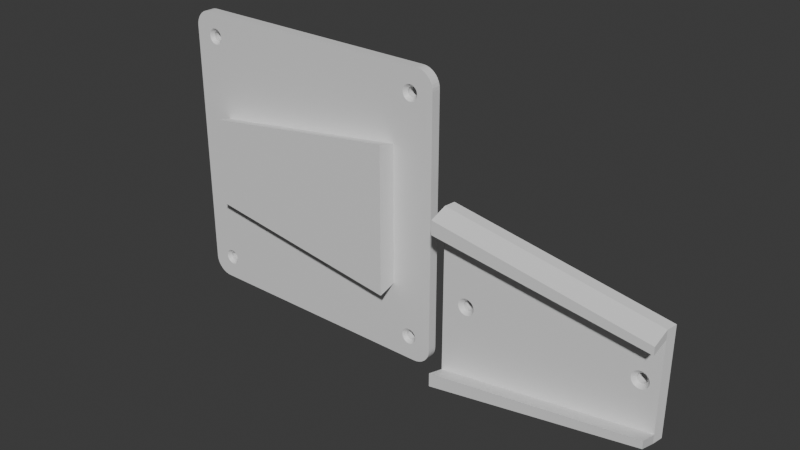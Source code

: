 # Source: soporte_monitor_DEFINITIVO.blend  (saved by Blender 4.2.66; exported with 4.5.12 LTS)
import bpy
from mathutils import Matrix  # noqa: F401  (used for matrix-valued properties, if any)

bpy.ops.wm.read_factory_settings(use_empty=True)
scene = bpy.context.scene
scene.name = 'Scene'

# ---- collections
col_collection = bpy.data.collections.new('Collection'); scene.collection.children.link(col_collection)

# ---- materials (node trees are filled in below, after node groups)
mat_material = bpy.data.materials.new('Material')
mat_material.alpha_threshold = 0.0
mat_material.use_transparent_shadow = False
mat_material.roughness = 0.5
mat_material.line_color = (0.0, 0.0, 0.0, 1.0)

# ---- material node trees
mat_material.use_nodes = True; mat_material.node_tree.nodes.clear()
_N = mat_material.node_tree.nodes; _L = mat_material.node_tree.links
n0 = _N.new('ShaderNodeOutputMaterial'); n0.name = 'Material Output'; n0.location = (300, 300)
n1 = _N.new('ShaderNodeBsdfPrincipled'); n1.name = 'Principled BSDF'; n1.location = (10, 300)
n1.inputs[3].default_value = 1.45
_L.new(n1.outputs[0], n0.inputs[0])
n0.is_active_output = True

# ---- world
world_world = bpy.data.worlds.new('World'); scene.world = world_world
world_world.use_nodes = True; world_world.node_tree.nodes.clear()
_N = world_world.node_tree.nodes; _L = world_world.node_tree.links
n0 = _N.new('ShaderNodeOutputWorld'); n0.name = 'World Output'; n0.location = (300, 300)
n1 = _N.new('ShaderNodeBackground'); n1.name = 'Background'; n1.location = (10, 300)
n1.inputs[0].default_value = (0.05088, 0.05088, 0.05088, 1.0)
_L.new(n1.outputs[0], n0.inputs[0])
n0.is_active_output = True
world_world.color = (0.05088, 0.05088, 0.05088)
world_world.use_sun_shadow = False
world_world.sun_shadow_jitter_overblur = 0.0

# ---- meshes
me_cube = bpy.data.meshes.new('Cube')
me_cube.from_pydata([(0.0, 6.0, 0.0), (0.0, 6.0, -0.4), (0.0, 4.25, 0.0), (0.0, 0.5288, -0.4), (-6.0, 0.0, 0.0), (-6.0, 0.0, -0.4), (-5.266, 6.0, 0.0), (-6.0, 5.266, 0.0), (-5.393, 5.989, 0.0), (-5.517, 5.956, 0.0), (-5.633, 5.902, 0.0), (-5.738, 5.828, 0.0), (-5.828, 5.738, 0.0), (-5.902, 5.633, 0.0), (-5.956, 5.517, 0.0), (-5.989, 5.393, 0.0), (-6.0, 5.266, -0.4), (-5.266, 6.0, -0.4), (-5.989, 5.393, -0.4), (-5.956, 5.517, -0.4), (-5.902, 5.633, -0.4), (-5.828, 5.738, -0.4), (-5.738, 5.828, -0.4), (-5.633, 5.902, -0.4), (-5.517, 5.956, -0.4), (-5.393, 5.989, -0.4), (-5.0, 5.2, -0.1375), (-4.961, 5.196, -0.1375), (-4.923, 5.185, -0.1375), (-4.889, 5.166, -0.1375), (-4.859, 5.141, -0.1375), (-4.834, 5.111, -0.1375), (-4.815, 5.077, -0.1375), (-4.804, 5.039, -0.1375), (-4.8, 5.0, -0.1375), (-4.804, 4.961, -0.1375), (-4.815, 4.923, -0.1375), (-4.834, 4.889, -0.1375), (-4.859, 4.859, -0.1375), (-4.889, 4.834, -0.1375), (-4.923, 4.815, -0.1375), (-4.961, 4.804, -0.1375), (-5.0, 4.8, -0.1375), (-5.039, 4.804, -0.1375), (-5.077, 4.815, -0.1375), (-5.111, 4.834, -0.1375), (-5.141, 4.859, -0.1375), (-5.166, 4.889, -0.1375), (-5.185, 4.923, -0.1375), (-5.196, 4.961, -0.1375), (-5.2, 5.0, -0.1375), (-5.196, 5.039, -0.1375), (-5.185, 5.077, -0.1375), (-5.166, 5.111, -0.1375), (-5.141, 5.141, -0.1375), (-5.111, 5.166, -0.1375), (-5.077, 5.185, -0.1375), (-5.039, 5.196, -0.1375), (-5.2, 5.0, -0.4), (-5.196, 4.961, -0.4), (-5.196, 5.039, -0.4), (-5.166, 4.889, -0.4), (-5.185, 5.077, -0.4), (-5.185, 4.923, -0.4), (-5.166, 5.111, -0.4), (-5.111, 4.834, -0.4), (-5.141, 5.141, -0.4), (-5.039, 5.196, -0.4), (-5.039, 4.804, -0.4), (-5.077, 5.185, -0.4), (-5.077, 4.815, -0.4), (-5.111, 5.166, -0.4), (-5.141, 4.859, -0.4), (-4.961, 4.804, -0.4), (-4.961, 5.196, -0.4), (-4.889, 4.834, -0.4), (-4.889, 5.166, -0.4), (-4.923, 4.815, -0.4), (-4.923, 5.185, -0.4), (-4.834, 4.889, -0.4), (-4.834, 5.111, -0.4), (-4.8, 5.0, -0.4), (-4.804, 5.039, -0.4), (-4.804, 4.961, -0.4), (-4.815, 5.077, -0.4), (-4.815, 4.923, -0.4), (-5.0, 4.8, -0.4), (-4.859, 4.859, -0.4), (-4.859, 5.141, -0.4), (-5.0, 5.2, -0.4), (-5.327, 5.0, 0.0), (-5.32, 4.936, 0.0), (-5.32, 5.064, 0.0), (-5.272, 5.182, 0.0), (-5.302, 5.125, 0.0), (-5.272, 4.818, 0.0), (-5.302, 4.875, 0.0), (-5.231, 4.769, 0.0), (-5.182, 5.272, 0.0), (-5.064, 4.68, 0.0), (-5.125, 4.698, 0.0), (-5.064, 5.32, 0.0), (-5.182, 4.728, 0.0), (-5.125, 5.302, 0.0), (-5.231, 5.231, 0.0), (-4.936, 4.68, 0.0), (-4.936, 5.32, 0.0), (-4.818, 4.728, 0.0), (-4.818, 5.272, 0.0), (-4.875, 4.698, 0.0), (-4.875, 5.302, 0.0), (-4.728, 4.818, 0.0), (-4.728, 5.182, 0.0), (-4.673, 5.0, 0.0), (-4.68, 5.064, 0.0), (-4.68, 4.936, 0.0), (-4.698, 5.125, 0.0), (-4.698, 4.875, 0.0), (-4.769, 4.769, 0.0), (-4.769, 5.231, 0.0), (-5.0, 4.673, 0.0), (-5.0, 5.327, 0.0), (6.0, 0.0, 0.0), (6.0, 0.0, -0.4), (5.266, 6.0, 0.0), (6.0, 5.266, 0.0), (5.393, 5.989, 0.0), (5.517, 5.956, 0.0), (5.633, 5.902, 0.0), (5.738, 5.828, 0.0), (5.828, 5.738, 0.0), (5.902, 5.633, 0.0), (5.956, 5.517, 0.0), (5.989, 5.393, 0.0), (6.0, 5.266, -0.4), (5.266, 6.0, -0.4), (5.989, 5.393, -0.4), (5.956, 5.517, -0.4), (5.902, 5.633, -0.4), (5.828, 5.738, -0.4), (5.738, 5.828, -0.4), (5.633, 5.902, -0.4), (5.517, 5.956, -0.4), (5.393, 5.989, -0.4), (5.0, 5.2, -0.1375), (4.961, 5.196, -0.1375), (4.923, 5.185, -0.1375), (4.889, 5.166, -0.1375), (4.859, 5.141, -0.1375), (4.834, 5.111, -0.1375), (4.815, 5.077, -0.1375), (4.804, 5.039, -0.1375), (4.8, 5.0, -0.1375), (4.804, 4.961, -0.1375), (4.815, 4.923, -0.1375), (4.834, 4.889, -0.1375), (4.859, 4.859, -0.1375), (4.889, 4.834, -0.1375), (4.923, 4.815, -0.1375), (4.961, 4.804, -0.1375), (5.0, 4.8, -0.1375), (5.039, 4.804, -0.1375), (5.077, 4.815, -0.1375), (5.111, 4.834, -0.1375), (5.141, 4.859, -0.1375), (5.166, 4.889, -0.1375), (5.185, 4.923, -0.1375), (5.196, 4.961, -0.1375), (5.2, 5.0, -0.1375), (5.196, 5.039, -0.1375), (5.185, 5.077, -0.1375), (5.166, 5.111, -0.1375), (5.141, 5.141, -0.1375), (5.111, 5.166, -0.1375), (5.077, 5.185, -0.1375), (5.039, 5.196, -0.1375), (5.2, 5.0, -0.4), (5.196, 4.961, -0.4), (5.196, 5.039, -0.4), (5.166, 4.889, -0.4), (5.185, 5.077, -0.4), (5.185, 4.923, -0.4), (5.166, 5.111, -0.4), (5.111, 4.834, -0.4), (5.141, 5.141, -0.4), (5.039, 5.196, -0.4), (5.039, 4.804, -0.4), (5.077, 5.185, -0.4), (5.077, 4.815, -0.4), (5.111, 5.166, -0.4), (5.141, 4.859, -0.4), (4.961, 4.804, -0.4), (4.961, 5.196, -0.4), (4.889, 4.834, -0.4), (4.889, 5.166, -0.4), (4.923, 4.815, -0.4), (4.923, 5.185, -0.4), (4.834, 4.889, -0.4), (4.834, 5.111, -0.4), (4.8, 5.0, -0.4), (4.804, 5.039, -0.4), (4.804, 4.961, -0.4), (4.815, 5.077, -0.4), (4.815, 4.923, -0.4), (5.0, 4.8, -0.4), (4.859, 4.859, -0.4), (4.859, 5.141, -0.4), (5.0, 5.2, -0.4), (5.327, 5.0, 0.0), (5.32, 4.936, 0.0), (5.32, 5.064, 0.0), (5.272, 5.182, 0.0), (5.302, 5.125, 0.0), (5.272, 4.818, 0.0), (5.302, 4.875, 0.0), (5.231, 4.769, 0.0), (5.182, 5.272, 0.0), (5.064, 4.68, 0.0), (5.125, 4.698, 0.0), (5.064, 5.32, 0.0), (5.182, 4.728, 0.0), (5.125, 5.302, 0.0), (5.231, 5.231, 0.0), (4.936, 4.68, 0.0), (4.936, 5.32, 0.0), (4.818, 4.728, 0.0), (4.818, 5.272, 0.0), (4.875, 4.698, 0.0), (4.875, 5.302, 0.0), (4.728, 4.818, 0.0), (4.728, 5.182, 0.0), (4.673, 5.0, 0.0), (4.68, 5.064, 0.0), (4.68, 4.936, 0.0), (4.698, 5.125, 0.0), (4.698, 4.875, 0.0), (4.769, 4.769, 0.0), (4.769, 5.231, 0.0), (5.0, 4.673, 0.0), (5.0, 5.327, 0.0), (0.0, -6.0, 0.0), (0.0, -6.0, -0.4), (-5.266, -6.0, 0.0), (-6.0, -5.266, 0.0), (-5.393, -5.989, 0.0), (-5.517, -5.956, 0.0), (-5.633, -5.902, 0.0), (-5.738, -5.828, 0.0), (-5.828, -5.738, 0.0), (-5.902, -5.633, 0.0), (-5.956, -5.517, 0.0), (-5.989, -5.393, 0.0), (-6.0, -5.266, -0.4), (-5.266, -6.0, -0.4), (-5.989, -5.393, -0.4), (-5.956, -5.517, -0.4), (-5.902, -5.633, -0.4), (-5.828, -5.738, -0.4), (-5.738, -5.828, -0.4), (-5.633, -5.902, -0.4), (-5.517, -5.956, -0.4), (-5.393, -5.989, -0.4), (-5.0, -5.2, -0.1375), (-4.961, -5.196, -0.1375), (-4.923, -5.185, -0.1375), (-4.889, -5.166, -0.1375), (-4.859, -5.141, -0.1375), (-4.834, -5.111, -0.1375), (-4.815, -5.077, -0.1375), (-4.804, -5.039, -0.1375), (-4.8, -5.0, -0.1375), (-4.804, -4.961, -0.1375), (-4.815, -4.923, -0.1375), (-4.834, -4.889, -0.1375), (-4.859, -4.859, -0.1375), (-4.889, -4.834, -0.1375), (-4.923, -4.815, -0.1375), (-4.961, -4.804, -0.1375), (-5.0, -4.8, -0.1375), (-5.039, -4.804, -0.1375), (-5.077, -4.815, -0.1375), (-5.111, -4.834, -0.1375), (-5.141, -4.859, -0.1375), (-5.166, -4.889, -0.1375), (-5.185, -4.923, -0.1375), (-5.196, -4.961, -0.1375), (-5.2, -5.0, -0.1375), (-5.196, -5.039, -0.1375), (-5.185, -5.077, -0.1375), (-5.166, -5.111, -0.1375), (-5.141, -5.141, -0.1375), (-5.111, -5.166, -0.1375), (-5.077, -5.185, -0.1375), (-5.039, -5.196, -0.1375), (-5.2, -5.0, -0.4), (-5.196, -4.961, -0.4), (-5.196, -5.039, -0.4), (-5.166, -4.889, -0.4), (-5.185, -5.077, -0.4), (-5.185, -4.923, -0.4), (-5.166, -5.111, -0.4), (-5.111, -4.834, -0.4), (-5.141, -5.141, -0.4), (-5.039, -5.196, -0.4), (-5.039, -4.804, -0.4), (-5.077, -5.185, -0.4), (-5.077, -4.815, -0.4), (-5.111, -5.166, -0.4), (-5.141, -4.859, -0.4), (-4.961, -4.804, -0.4), (-4.961, -5.196, -0.4), (-4.889, -4.834, -0.4), (-4.889, -5.166, -0.4), (-4.923, -4.815, -0.4), (-4.923, -5.185, -0.4), (-4.834, -4.889, -0.4), (-4.834, -5.111, -0.4), (-4.8, -5.0, -0.4), (-4.804, -5.039, -0.4), (-4.804, -4.961, -0.4), (-4.815, -5.077, -0.4), (-4.815, -4.923, -0.4), (-5.0, -4.8, -0.4), (-4.859, -4.859, -0.4), (-4.859, -5.141, -0.4), (-5.0, -5.2, -0.4), (-5.327, -5.0, 0.0), (-5.32, -4.936, 0.0), (-5.32, -5.064, 0.0), (-5.272, -5.182, 0.0), (-5.302, -5.125, 0.0), (-5.272, -4.818, 0.0), (-5.302, -4.875, 0.0), (-5.231, -4.769, 0.0), (-5.182, -5.272, 0.0), (-5.064, -4.68, 0.0), (-5.125, -4.698, 0.0), (-5.064, -5.32, 0.0), (-5.182, -4.728, 0.0), (-5.125, -5.302, 0.0), (-5.231, -5.231, 0.0), (-4.936, -4.68, 0.0), (-4.936, -5.32, 0.0), (-4.818, -4.728, 0.0), (-4.818, -5.272, 0.0), (-4.875, -4.698, 0.0), (-4.875, -5.302, 0.0), (-4.728, -4.818, 0.0), (-4.728, -5.182, 0.0), (-4.673, -5.0, 0.0), (-4.68, -5.064, 0.0), (-4.68, -4.936, 0.0), (-4.698, -5.125, 0.0), (-4.698, -4.875, 0.0), (-4.769, -4.769, 0.0), (-4.769, -5.231, 0.0), (-5.0, -4.673, 0.0), (-5.0, -5.327, 0.0), (5.266, -6.0, 0.0), (6.0, -5.266, 0.0), (5.393, -5.989, 0.0), (5.517, -5.956, 0.0), (5.633, -5.902, 0.0), (5.738, -5.828, 0.0), (5.828, -5.738, 0.0), (5.902, -5.633, 0.0), (5.956, -5.517, 0.0), (5.989, -5.393, 0.0), (6.0, -5.266, -0.4), (5.266, -6.0, -0.4), (5.989, -5.393, -0.4), (5.956, -5.517, -0.4), (5.902, -5.633, -0.4), (5.828, -5.738, -0.4), (5.738, -5.828, -0.4), (5.633, -5.902, -0.4), (5.517, -5.956, -0.4), (5.393, -5.989, -0.4), (5.0, -5.2, -0.1375), (4.961, -5.196, -0.1375), (4.923, -5.185, -0.1375), (4.889, -5.166, -0.1375), (4.859, -5.141, -0.1375), (4.834, -5.111, -0.1375), (4.815, -5.077, -0.1375), (4.804, -5.039, -0.1375), (4.8, -5.0, -0.1375), (4.804, -4.961, -0.1375), (4.815, -4.923, -0.1375), (4.834, -4.889, -0.1375), (4.859, -4.859, -0.1375), (4.889, -4.834, -0.1375), (4.923, -4.815, -0.1375), (4.961, -4.804, -0.1375), (5.0, -4.8, -0.1375), (5.039, -4.804, -0.1375), (5.077, -4.815, -0.1375), (5.111, -4.834, -0.1375), (5.141, -4.859, -0.1375), (5.166, -4.889, -0.1375), (5.185, -4.923, -0.1375), (5.196, -4.961, -0.1375), (5.2, -5.0, -0.1375), (5.196, -5.039, -0.1375), (5.185, -5.077, -0.1375), (5.166, -5.111, -0.1375), (5.141, -5.141, -0.1375), (5.111, -5.166, -0.1375), (5.077, -5.185, -0.1375), (5.039, -5.196, -0.1375), (5.2, -5.0, -0.4), (5.196, -4.961, -0.4), (5.196, -5.039, -0.4), (5.166, -4.889, -0.4), (5.185, -5.077, -0.4), (5.185, -4.923, -0.4), (5.166, -5.111, -0.4), (5.111, -4.834, -0.4), (5.141, -5.141, -0.4), (5.039, -5.196, -0.4), (5.039, -4.804, -0.4), (5.077, -5.185, -0.4), (5.077, -4.815, -0.4), (5.111, -5.166, -0.4), (5.141, -4.859, -0.4), (4.961, -4.804, -0.4), (4.961, -5.196, -0.4), (4.889, -4.834, -0.4), (4.889, -5.166, -0.4), (4.923, -4.815, -0.4), (4.923, -5.185, -0.4), (4.834, -4.889, -0.4), (4.834, -5.111, -0.4), (4.8, -5.0, -0.4), (4.804, -5.039, -0.4), (4.804, -4.961, -0.4), (4.815, -5.077, -0.4), (4.815, -4.923, -0.4), (5.0, -4.8, -0.4), (4.859, -4.859, -0.4), (4.859, -5.141, -0.4), (5.0, -5.2, -0.4), (5.327, -5.0, 0.0), (5.32, -4.936, 0.0), (5.32, -5.064, 0.0), (5.272, -5.182, 0.0), (5.302, -5.125, 0.0), (5.272, -4.818, 0.0), (5.302, -4.875, 0.0), (5.231, -4.769, 0.0), (5.182, -5.272, 0.0), (5.064, -4.68, 0.0), (5.125, -4.698, 0.0), (5.064, -5.32, 0.0), (5.182, -4.728, 0.0), (5.125, -5.302, 0.0), (5.231, -5.231, 0.0), (4.936, -4.68, 0.0), (4.936, -5.32, 0.0), (4.818, -4.728, 0.0), (4.818, -5.272, 0.0), (4.875, -4.698, 0.0), (4.875, -5.302, 0.0), (4.728, -4.818, 0.0), (4.728, -5.182, 0.0), (4.673, -5.0, 0.0), (4.68, -5.064, 0.0), (4.68, -4.936, 0.0), (4.698, -5.125, 0.0), (4.698, -4.875, 0.0), (4.769, -4.769, 0.0), (4.769, -5.231, 0.0), (5.0, -4.673, 0.0), (5.0, -5.327, 0.0), (-2.89, 4.25, 0.0), (1.63, -4.488, 0.0), (2.89, 4.25, 0.0), (0.0, -4.488, 0.0), (-1.63, -4.488, 0.0), (0.0, -4.488, 0.7702), (0.0, 4.25, 0.7702), (-3.108, 4.25, 0.7702), (3.108, 4.25, 0.7702), (1.838, -4.488, 0.7702), (-1.838, -4.488, 0.7702)], [], [(24, 25, 17, 67, 69, 71, 66, 64, 62, 18, 19, 20, 21, 22, 23), (67, 17, 1, 3, 5, 16, 18, 62, 60, 58, 59, 63, 61, 72, 65, 70, 68, 86, 73, 77, 75, 87, 79, 85, 83, 81, 82, 84, 80, 88, 76, 78, 74, 89), (479, 483, 482, 480), (101, 6, 8, 9, 10, 11, 12, 13, 14, 15, 7, 4, 99, 100, 102, 97, 95, 96, 91, 90, 92, 94, 93, 104, 98, 103), (5, 4, 7, 16), (6, 17, 25, 8), (8, 25, 24, 9), (9, 24, 23, 10), (10, 23, 22, 11), (11, 22, 21, 12), (12, 21, 20, 13), (13, 20, 19, 14), (14, 19, 18, 15), (15, 18, 16, 7), (17, 6, 0, 1), (106, 27, 28, 110), (54, 55, 98, 104), (105, 41, 42, 120), (110, 28, 29, 108), (55, 56, 103, 98), (42, 43, 99, 120), (108, 29, 30, 119), (56, 57, 101, 103), (43, 44, 100, 99), (119, 30, 31, 112), (57, 26, 121, 101), (100, 44, 45, 102), (112, 31, 32, 116), (102, 45, 46, 97), (116, 32, 33, 114), (97, 46, 47, 95), (114, 33, 34, 113), (95, 47, 48, 96), (34, 35, 115, 113), (48, 49, 91, 96), (35, 36, 117, 115), (49, 50, 90, 91), (117, 36, 37, 111), (90, 50, 51, 92), (111, 37, 38, 118), (92, 51, 52, 94), (118, 38, 39, 107), (52, 53, 93, 94), (107, 39, 40, 109), (121, 26, 27, 106), (53, 54, 104, 93), (109, 40, 41, 105), (89, 26, 57, 67), (67, 57, 56, 69), (69, 56, 55, 71), (71, 55, 54, 66), (66, 54, 53, 64), (64, 53, 52, 62), (62, 52, 51, 60), (60, 51, 50, 58), (58, 50, 49, 59), (59, 49, 48, 63), (63, 48, 47, 61), (61, 47, 46, 72), (72, 46, 45, 65), (65, 45, 44, 70), (70, 44, 43, 68), (68, 43, 42, 86), (86, 42, 41, 73), (73, 41, 40, 77), (77, 40, 39, 75), (75, 39, 38, 87), (87, 38, 37, 79), (79, 37, 36, 85), (85, 36, 35, 83), (83, 35, 34, 81), (81, 34, 33, 82), (82, 33, 32, 84), (84, 32, 31, 80), (80, 31, 30, 88), (88, 30, 29, 76), (76, 29, 28, 78), (78, 28, 27, 74), (74, 27, 26, 89), (142, 141, 140, 139, 138, 137, 136, 180, 182, 184, 189, 187, 185, 135, 143), (185, 207, 192, 196, 194, 206, 198, 202, 200, 199, 201, 203, 197, 205, 193, 195, 191, 204, 186, 188, 183, 190, 179, 181, 177, 176, 178, 180, 136, 134, 123, 3, 1, 135), (481, 484, 479, 480), (219, 221, 216, 222, 211, 212, 210, 208, 209, 214, 213, 215, 220, 218, 217, 122, 125, 133, 132, 131, 130, 129, 128, 127, 126, 124), (123, 134, 125, 122), (124, 126, 143, 135), (126, 127, 142, 143), (127, 128, 141, 142), (128, 129, 140, 141), (129, 130, 139, 140), (130, 131, 138, 139), (131, 132, 137, 138), (132, 133, 136, 137), (133, 125, 134, 136), (135, 1, 0, 124), (224, 228, 146, 145), (172, 222, 216, 173), (223, 238, 160, 159), (228, 226, 147, 146), (173, 216, 221, 174), (160, 238, 217, 161), (226, 237, 148, 147), (174, 221, 219, 175), (161, 217, 218, 162), (237, 230, 149, 148), (175, 219, 239, 144), (218, 220, 163, 162), (230, 234, 150, 149), (220, 215, 164, 163), (234, 232, 151, 150), (215, 213, 165, 164), (232, 231, 152, 151), (213, 214, 166, 165), (152, 231, 233, 153), (166, 214, 209, 167), (153, 233, 235, 154), (167, 209, 208, 168), (235, 229, 155, 154), (208, 210, 169, 168), (229, 236, 156, 155), (210, 212, 170, 169), (236, 225, 157, 156), (170, 212, 211, 171), (225, 227, 158, 157), (239, 224, 145, 144), (171, 211, 222, 172), (227, 223, 159, 158), (207, 185, 175, 144), (185, 187, 174, 175), (187, 189, 173, 174), (189, 184, 172, 173), (184, 182, 171, 172), (182, 180, 170, 171), (180, 178, 169, 170), (178, 176, 168, 169), (176, 177, 167, 168), (177, 181, 166, 167), (181, 179, 165, 166), (179, 190, 164, 165), (190, 183, 163, 164), (183, 188, 162, 163), (188, 186, 161, 162), (186, 204, 160, 161), (204, 191, 159, 160), (191, 195, 158, 159), (195, 193, 157, 158), (193, 205, 156, 157), (205, 197, 155, 156), (197, 203, 154, 155), (203, 201, 153, 154), (201, 199, 152, 153), (199, 200, 151, 152), (200, 202, 150, 151), (202, 198, 149, 150), (198, 206, 148, 149), (206, 194, 147, 148), (194, 196, 146, 147), (196, 192, 145, 146), (192, 207, 144, 145), (260, 259, 258, 257, 256, 255, 254, 298, 300, 302, 307, 305, 303, 253, 261), (303, 325, 310, 314, 312, 324, 316, 320, 318, 317, 319, 321, 315, 323, 311, 313, 309, 322, 304, 306, 301, 308, 297, 299, 295, 294, 296, 298, 254, 252, 5, 3, 241, 253), (477, 475, 483, 479), (337, 339, 334, 340, 329, 330, 328, 326, 327, 332, 331, 333, 338, 336, 335, 4, 243, 251, 250, 249, 248, 247, 246, 245, 244, 242), (5, 252, 243, 4), (242, 244, 261, 253), (244, 245, 260, 261), (245, 246, 259, 260), (246, 247, 258, 259), (247, 248, 257, 258), (248, 249, 256, 257), (249, 250, 255, 256), (250, 251, 254, 255), (251, 243, 252, 254), (253, 241, 240, 242), (342, 346, 264, 263), (290, 340, 334, 291), (341, 356, 278, 277), (346, 344, 265, 264), (291, 334, 339, 292), (278, 356, 335, 279), (344, 355, 266, 265), (292, 339, 337, 293), (279, 335, 336, 280), (355, 348, 267, 266), (293, 337, 357, 262), (336, 338, 281, 280), (348, 352, 268, 267), (338, 333, 282, 281), (352, 350, 269, 268), (333, 331, 283, 282), (350, 349, 270, 269), (331, 332, 284, 283), (270, 349, 351, 271), (284, 332, 327, 285), (271, 351, 353, 272), (285, 327, 326, 286), (353, 347, 273, 272), (326, 328, 287, 286), (347, 354, 274, 273), (328, 330, 288, 287), (354, 343, 275, 274), (288, 330, 329, 289), (343, 345, 276, 275), (357, 342, 263, 262), (289, 329, 340, 290), (345, 341, 277, 276), (325, 303, 293, 262), (303, 305, 292, 293), (305, 307, 291, 292), (307, 302, 290, 291), (302, 300, 289, 290), (300, 298, 288, 289), (298, 296, 287, 288), (296, 294, 286, 287), (294, 295, 285, 286), (295, 299, 284, 285), (299, 297, 283, 284), (297, 308, 282, 283), (308, 301, 281, 282), (301, 306, 280, 281), (306, 304, 279, 280), (304, 322, 278, 279), (322, 309, 277, 278), (309, 313, 276, 277), (313, 311, 275, 276), (311, 323, 274, 275), (323, 315, 273, 274), (315, 321, 272, 273), (321, 319, 271, 272), (319, 317, 270, 271), (317, 318, 269, 270), (318, 320, 268, 269), (320, 316, 267, 268), (316, 324, 266, 267), (324, 312, 265, 266), (312, 314, 264, 265), (314, 310, 263, 264), (310, 325, 262, 263), (376, 377, 369, 419, 421, 423, 418, 416, 414, 370, 371, 372, 373, 374, 375), (419, 369, 241, 3, 123, 368, 370, 414, 412, 410, 411, 415, 413, 424, 417, 422, 420, 438, 425, 429, 427, 439, 431, 437, 435, 433, 434, 436, 432, 440, 428, 430, 426, 441), (478, 477, 479, 484), (453, 358, 360, 361, 362, 363, 364, 365, 366, 367, 359, 122, 451, 452, 454, 449, 447, 448, 443, 442, 444, 446, 445, 456, 450, 455), (123, 122, 359, 368), (358, 369, 377, 360), (360, 377, 376, 361), (361, 376, 375, 362), (362, 375, 374, 363), (363, 374, 373, 364), (364, 373, 372, 365), (365, 372, 371, 366), (366, 371, 370, 367), (367, 370, 368, 359), (369, 358, 240, 241), (458, 379, 380, 462), (406, 407, 450, 456), (457, 393, 394, 472), (462, 380, 381, 460), (407, 408, 455, 450), (394, 395, 451, 472), (460, 381, 382, 471), (408, 409, 453, 455), (395, 396, 452, 451), (471, 382, 383, 464), (409, 378, 473, 453), (452, 396, 397, 454), (464, 383, 384, 468), (454, 397, 398, 449), (468, 384, 385, 466), (449, 398, 399, 447), (466, 385, 386, 465), (447, 399, 400, 448), (386, 387, 467, 465), (400, 401, 443, 448), (387, 388, 469, 467), (401, 402, 442, 443), (469, 388, 389, 463), (442, 402, 403, 444), (463, 389, 390, 470), (444, 403, 404, 446), (470, 390, 391, 459), (404, 405, 445, 446), (459, 391, 392, 461), (473, 378, 379, 458), (405, 406, 456, 445), (461, 392, 393, 457), (441, 378, 409, 419), (419, 409, 408, 421), (421, 408, 407, 423), (423, 407, 406, 418), (418, 406, 405, 416), (416, 405, 404, 414), (414, 404, 403, 412), (412, 403, 402, 410), (410, 402, 401, 411), (411, 401, 400, 415), (415, 400, 399, 413), (413, 399, 398, 424), (424, 398, 397, 417), (417, 397, 396, 422), (422, 396, 395, 420), (420, 395, 394, 438), (438, 394, 393, 425), (425, 393, 392, 429), (429, 392, 391, 427), (427, 391, 390, 439), (439, 390, 389, 431), (431, 389, 388, 437), (437, 388, 387, 435), (435, 387, 386, 433), (433, 386, 385, 434), (434, 385, 384, 436), (436, 384, 383, 432), (432, 383, 382, 440), (440, 382, 381, 428), (428, 381, 380, 430), (430, 380, 379, 426), (426, 379, 378, 441), (451, 122, 476, 475, 477, 240, 358, 453, 473, 458, 462, 460, 471, 464, 468, 466, 465, 467, 469, 463, 470, 459, 461, 457, 472), (335, 356, 341, 345, 343, 354, 347, 353, 351, 349, 350, 352, 348, 355, 344, 346, 342, 357, 337, 242, 240, 477, 478, 474, 4), (217, 238, 223, 227, 225, 236, 229, 235, 233, 231, 232, 234, 230, 237, 226, 228, 224, 239, 219, 124, 0, 2, 476, 122), (99, 4, 474, 2, 0, 6, 101, 121, 106, 110, 108, 119, 112, 116, 114, 113, 115, 117, 111, 118, 107, 109, 105, 120), (476, 2, 480, 482), (2, 474, 481, 480), (475, 476, 482, 483), (474, 478, 484, 481)])
_uv = me_cube.uv_layers.new(name='UVMap')
_uv.uv.foreach_set('vector', [0.1451, 0.5018, 0.1503, 0.5005, 0.1556, 0.5, 0.165, 0.5335, 0.1635, 0.534, 0.162, 0.5347, 0.1608, 0.5358, 0.1597, 0.537, 0.159, 0.5385, 0.1255, 0.5253, 0.1268, 0.5201, 0.1291, 0.5153, 0.1322, 0.5109, 0.1359, 0.5072, 0.1403, 0.5041, 0.165, 0.5335, 0.1556, 0.5, 0.375, 0.5, 0.375, 0.75, 0.125, 0.75, 0.125, 0.5306, 0.1255, 0.5253, 0.159, 0.5385, 0.1585, 0.54, 0.1583, 0.5417, 0.1585, 0.5433, 0.159, 0.5449, 0.1597, 0.5463, 0.1608, 0.5476, 0.162, 0.5486, 0.1635, 0.5494, 0.165, 0.5498, 0.1667, 0.55, 0.1683, 0.5498, 0.1699, 0.5494, 0.1713, 0.5486, 0.1726, 0.5476, 0.1736, 0.5463, 0.1744, 0.5449, 0.1748, 0.5433, 0.175, 0.5417, 0.1748, 0.54, 0.1744, 0.5385, 0.1736, 0.537, 0.1726, 0.5358, 0.1713, 0.5347, 0.1699, 0.534, 0.1683, 0.5335, 0.1667, 0.5333, 0.625, 0.625, 0.6875, 0.6875, 0.75, 0.75, 0.625, 0.75, 0.836, 0.5283, 0.8444, 0.5, 0.8497, 0.5005, 0.8549, 0.5018, 0.8597, 0.5041, 0.8641, 0.5072, 0.8678, 0.5109, 0.8709, 0.5153, 0.8732, 0.5201, 0.8745, 0.5253, 0.875, 0.5306, 0.875, 0.75, 0.836, 0.555, 0.8385, 0.5542, 0.8409, 0.553, 0.843, 0.5513, 0.8447, 0.5492, 0.8459, 0.5469, 0.8467, 0.5443, 0.8469, 0.5417, 0.8467, 0.539, 0.8459, 0.5365, 0.8447, 0.5341, 0.843, 0.532, 0.8409, 0.5303, 0.8385, 0.5291, 0.375, 0.0, 0.625, 0.0, 0.625, 0.2194, 0.375, 0.2194, 0.625, 0.2806, 0.375, 0.2806, 0.375, 0.2753, 0.625, 0.2753, 0.625, 0.2753, 0.375, 0.2753, 0.375, 0.2701, 0.625, 0.2701, 0.625, 0.2701, 0.375, 0.2701, 0.375, 0.2653, 0.625, 0.2653, 0.625, 0.2653, 0.375, 0.2653, 0.375, 0.2609, 0.625, 0.2609, 0.625, 0.2609, 0.375, 0.2609, 0.375, 0.2391, 0.625, 0.2391, 0.625, 0.2391, 0.375, 0.2391, 0.375, 0.2347, 0.625, 0.2347, 0.625, 0.2347, 0.375, 0.2347, 0.375, 0.2299, 0.625, 0.2299, 0.625, 0.2299, 0.375, 0.2299, 0.375, 0.2247, 0.625, 0.2247, 0.625, 0.2247, 0.375, 0.2247, 0.375, 0.2194, 0.625, 0.2194, 0.375, 0.2806, 0.625, 0.2806, 0.625, 0.5, 0.375, 0.5, 0.9688, 0.9051, 0.9688, 0.9051, 0.9375, 0.9051, 0.9375, 0.9051, 0.125, 0.9051, 0.09375, 0.9051, 0.09375, 0.9051, 0.125, 0.9051, 0.5312, 0.9051, 0.5312, 0.9051, 0.5, 0.9051, 0.5, 0.9051, 0.9375, 0.9051, 0.9375, 0.9051, 0.9062, 0.9051, 0.9062, 0.9051, 0.09375, 0.9051, 0.0625, 0.9051, 0.0625, 0.9051, 0.09375, 0.9051, 0.5, 0.9051, 0.4688, 0.9051, 0.4688, 0.9051, 0.5, 0.9051, 0.9062, 0.9051, 0.9062, 0.9051, 0.875, 0.9051, 0.875, 0.9051, 0.0625, 0.9051, 0.03125, 0.9051, 0.03125, 0.9051, 0.0625, 0.9051, 0.4688, 0.9051, 0.4375, 0.9051, 0.4375, 0.9051, 0.4687, 0.9051, 0.875, 0.9051, 0.875, 0.9051, 0.8438, 0.9051, 0.8438, 0.9051, 0.03125, 0.9051, 0.0, 0.9051, -1.972e-07, 0.9051, 0.03125, 0.9051, 0.4375, 0.9051, 0.4375, 0.9051, 0.4062, 0.9051, 0.4062, 0.9051, 0.8438, 0.9051, 0.8438, 0.9051, 0.8125, 0.9051, 0.8125, 0.9051, 0.4062, 0.9051, 0.4062, 0.9051, 0.375, 0.9051, 0.375, 0.9051, 0.8125, 0.9051, 0.8125, 0.9051, 0.7812, 0.9051, 0.7812, 0.9051, 0.375, 0.9051, 0.375, 0.9051, 0.3438, 0.9051, 0.3438, 0.9051, 0.7812, 0.9051, 0.7812, 0.9051, 0.75, 0.9051, 0.75, 0.9051, 0.3438, 0.9051, 0.3438, 0.9051, 0.3125, 0.9051, 0.3125, 0.9051, 0.75, 0.9051, 0.7188, 0.9051, 0.7188, 0.9051, 0.75, 0.9051, 0.3125, 0.9051, 0.2812, 0.9051, 0.2812, 0.9051, 0.3125, 0.9051, 0.7188, 0.9051, 0.6875, 0.9051, 0.6875, 0.9051, 0.7188, 0.9051, 0.2812, 0.9051, 0.25, 0.9051, 0.25, 0.9051, 0.2812, 0.9051, 0.6875, 0.9051, 0.6875, 0.9051, 0.6562, 0.9051, 0.6562, 0.9051, 0.25, 0.9051, 0.25, 0.9051, 0.2188, 0.9051, 0.2188, 0.9051, 0.6562, 0.9051, 0.6562, 0.9051, 0.625, 0.9051, 0.625, 0.9051, 0.2188, 0.9051, 0.2188, 0.9051, 0.1875, 0.9051, 0.1875, 0.9051, 0.625, 0.9051, 0.625, 0.9051, 0.5938, 0.9051, 0.5938, 0.9051, 0.1875, 0.9051, 0.1562, 0.9051, 0.1562, 0.9051, 0.1875, 0.9051, 0.5938, 0.9051, 0.5938, 0.9051, 0.5625, 0.9051, 0.5625, 0.9051, 1.0, 0.9051, 1.0, 0.9051, 0.9688, 0.9051, 0.9688, 0.9051, 0.1562, 0.9051, 0.125, 0.9051, 0.125, 0.9051, 0.1562, 0.9051, 0.5625, 0.9051, 0.5625, 0.9051, 0.5312, 0.9051, 0.5312, 0.9051, 0.0, 0.8613, 0.0, 0.9051, 0.03125, 0.9051, 0.03125, 0.8613, 0.03125, 0.8613, 0.03125, 0.9051, 0.0625, 0.9051, 0.0625, 0.8613, 0.0625, 0.8613, 0.0625, 0.9051, 0.09375, 0.9051, 0.09375, 0.8613, 0.09375, 0.8613, 0.09375, 0.9051, 0.125, 0.9051, 0.125, 0.8613, 0.125, 0.8613, 0.125, 0.9051, 0.1562, 0.9051, 0.1562, 0.8613, 0.1562, 0.8613, 0.1562, 0.9051, 0.1875, 0.9051, 0.1875, 0.8613, 0.1875, 0.8613, 0.1875, 0.9051, 0.2188, 0.9051, 0.2188, 0.8613, 0.2188, 0.8613, 0.2188, 0.9051, 0.25, 0.9051, 0.25, 0.8613, 0.25, 0.8613, 0.25, 0.9051, 0.2812, 0.9051, 0.2812, 0.8613, 0.2812, 0.8613, 0.2812, 0.9051, 0.3125, 0.9051, 0.3125, 0.8613, 0.3125, 0.8613, 0.3125, 0.9051, 0.3438, 0.9051, 0.3438, 0.8613, 0.3438, 0.8613, 0.3438, 0.9051, 0.375, 0.9051, 0.375, 0.8613, 0.375, 0.8613, 0.375, 0.9051, 0.4062, 0.9051, 0.4062, 0.8613, 0.4062, 0.8613, 0.4062, 0.9051, 0.4375, 0.9051, 0.4375, 0.8613, 0.4375, 0.8613, 0.4375, 0.9051, 0.4688, 0.9051, 0.4687, 0.8613, 0.4687, 0.8613, 0.4688, 0.9051, 0.5, 0.9051, 0.5, 0.8613, 0.5, 0.8613, 0.5, 0.9051, 0.5312, 0.9051, 0.5312, 0.8613, 0.5312, 0.8613, 0.5312, 0.9051, 0.5625, 0.9051, 0.5625, 0.8613, 0.5625, 0.8613, 0.5625, 0.9051, 0.5938, 0.9051, 0.5938, 0.8613, 0.5938, 0.8613, 0.5938, 0.9051, 0.625, 0.9051, 0.625, 0.8613, 0.625, 0.8613, 0.625, 0.9051, 0.6562, 0.9051, 0.6562, 0.8613, 0.6562, 0.8613, 0.6562, 0.9051, 0.6875, 0.9051, 0.6875, 0.8613, 0.6875, 0.8613, 0.6875, 0.9051, 0.7188, 0.9051, 0.7187, 0.8613, 0.7187, 0.8613, 0.7188, 0.9051, 0.75, 0.9051, 0.75, 0.8613, 0.75, 0.8613, 0.75, 0.9051, 0.7812, 0.9051, 0.7812, 0.8613, 0.7812, 0.8613, 0.7812, 0.9051, 0.8125, 0.9051, 0.8125, 0.8613, 0.8125, 0.8613, 0.8125, 0.9051, 0.8438, 0.9051, 0.8438, 0.8613, 0.8438, 0.8613, 0.8438, 0.9051, 0.875, 0.9051, 0.875, 0.8613, 0.875, 0.8613, 0.875, 0.9051, 0.9062, 0.9051, 0.9062, 0.8613, 0.9062, 0.8613, 0.9062, 0.9051, 0.9375, 0.9051, 0.9375, 0.8613, 0.9375, 0.8613, 0.9375, 0.9051, 0.9688, 0.9051, 0.9688, 0.8613, 0.9688, 0.8613, 0.9688, 0.9051, 1.0, 0.9051, 1.0, 0.8613, 0.1451, 0.5018, 0.1403, 0.5041, 0.1359, 0.5072, 0.1322, 0.5109, 0.1291, 0.5153, 0.1268, 0.5201, 0.1255, 0.5253, 0.159, 0.5385, 0.1597, 0.537, 0.1608, 0.5358, 0.162, 0.5347, 0.1635, 0.534, 0.165, 0.5335, 0.1556, 0.5, 0.1503, 0.5005, 0.165, 0.5335, 0.1667, 0.5333, 0.1683, 0.5335, 0.1699, 0.534, 0.1713, 0.5347, 0.1726, 0.5358, 0.1736, 0.537, 0.1744, 0.5385, 0.1748, 0.54, 0.175, 0.5417, 0.1748, 0.5433, 0.1744, 0.5449, 0.1736, 0.5463, 0.1726, 0.5476, 0.1713, 0.5486, 0.1699, 0.5494, 0.1683, 0.5498, 0.1667, 0.55, 0.165, 0.5498, 0.1635, 0.5494, 0.162, 0.5486, 0.1608, 0.5476, 0.1597, 0.5463, 0.159, 0.5449, 0.1585, 0.5433, 0.1583, 0.5417, 0.1585, 0.54, 0.159, 0.5385, 0.1255, 0.5253, 0.125, 0.5306, 0.125, 0.75, 0.375, 0.75, 0.375, 0.5, 0.1556, 0.5, 0.75, 0.75, 0.6875, 0.6875, 0.625, 0.625, 0.625, 0.75, 0.836, 0.5283, 0.8385, 0.5291, 0.8409, 0.5303, 0.843, 0.532, 0.8447, 0.5341, 0.8459, 0.5365, 0.8467, 0.539, 0.8469, 0.5417, 0.8467, 0.5443, 0.8459, 0.5469, 0.8447, 0.5492, 0.843, 0.5513, 0.8409, 0.553, 0.8385, 0.5542, 0.836, 0.555, 0.875, 0.75, 0.875, 0.5306, 0.8745, 0.5253, 0.8732, 0.5201, 0.8709, 0.5153, 0.8678, 0.5109, 0.8641, 0.5072, 0.8597, 0.5041, 0.8549, 0.5018, 0.8497, 0.5005, 0.8444, 0.5, 0.375, 0.0, 0.375, 0.2194, 0.625, 0.2194, 0.625, 0.0, 0.625, 0.2806, 0.625, 0.2753, 0.375, 0.2753, 0.375, 0.2806, 0.625, 0.2753, 0.625, 0.2701, 0.375, 0.2701, 0.375, 0.2753, 0.625, 0.2701, 0.625, 0.2653, 0.375, 0.2653, 0.375, 0.2701, 0.625, 0.2653, 0.625, 0.2609, 0.375, 0.2609, 0.375, 0.2653, 0.625, 0.2609, 0.625, 0.2391, 0.375, 0.2391, 0.375, 0.2609, 0.625, 0.2391, 0.625, 0.2347, 0.375, 0.2347, 0.375, 0.2391, 0.625, 0.2347, 0.625, 0.2299, 0.375, 0.2299, 0.375, 0.2347, 0.625, 0.2299, 0.625, 0.2247, 0.375, 0.2247, 0.375, 0.2299, 0.625, 0.2247, 0.625, 0.2194, 0.375, 0.2194, 0.375, 0.2247, 0.375, 0.2806, 0.375, 0.5, 0.625, 0.5, 0.625, 0.2806, 0.9688, 0.9051, 0.9375, 0.9051, 0.9375, 0.9051, 0.9688, 0.9051, 0.125, 0.9051, 0.125, 0.9051, 0.09375, 0.9051, 0.09375, 0.9051, 0.5312, 0.9051, 0.5, 0.9051, 0.5, 0.9051, 0.5312, 0.9051, 0.9375, 0.9051, 0.9062, 0.9051, 0.9062, 0.9051, 0.9375, 0.9051, 0.09375, 0.9051, 0.09375, 0.9051, 0.0625, 0.9051, 0.0625, 0.9051, 0.5, 0.9051, 0.5, 0.9051, 0.4688, 0.9051, 0.4688, 0.9051, 0.9062, 0.9051, 0.875, 0.9051, 0.875, 0.9051, 0.9062, 0.9051, 0.0625, 0.9051, 0.0625, 0.9051, 0.03125, 0.9051, 0.03125, 0.9051, 0.4688, 0.9051, 0.4687, 0.9051, 0.4375, 0.9051, 0.4375, 0.9051, 0.875, 0.9051, 0.8438, 0.9051, 0.8438, 0.9051, 0.875, 0.9051, 0.03125, 0.9051, 0.03125, 0.9051, -1.972e-07, 0.9051, 0.0, 0.9051, 0.4375, 0.9051, 0.4062, 0.9051, 0.4062, 0.9051, 0.4375, 0.9051, 0.8438, 0.9051, 0.8125, 0.9051, 0.8125, 0.9051, 0.8438, 0.9051, 0.4062, 0.9051, 0.375, 0.9051, 0.375, 0.9051, 0.4062, 0.9051, 0.8125, 0.9051, 0.7812, 0.9051, 0.7812, 0.9051, 0.8125, 0.9051, 0.375, 0.9051, 0.3438, 0.9051, 0.3438, 0.9051, 0.375, 0.9051, 0.7812, 0.9051, 0.75, 0.9051, 0.75, 0.9051, 0.7812, 0.9051, 0.3438, 0.9051, 0.3125, 0.9051, 0.3125, 0.9051, 0.3438, 0.9051, 0.75, 0.9051, 0.75, 0.9051, 0.7188, 0.9051, 0.7188, 0.9051, 0.3125, 0.9051, 0.3125, 0.9051, 0.2812, 0.9051, 0.2812, 0.9051, 0.7188, 0.9051, 0.7188, 0.9051, 0.6875, 0.9051, 0.6875, 0.9051, 0.2812, 0.9051, 0.2812, 0.9051, 0.25, 0.9051, 0.25, 0.9051, 0.6875, 0.9051, 0.6562, 0.9051, 0.6562, 0.9051, 0.6875, 0.9051, 0.25, 0.9051, 0.2188, 0.9051, 0.2188, 0.9051, 0.25, 0.9051, 0.6562, 0.9051, 0.625, 0.9051, 0.625, 0.9051, 0.6562, 0.9051, 0.2188, 0.9051, 0.1875, 0.9051, 0.1875, 0.9051, 0.2188, 0.9051, 0.625, 0.9051, 0.5938, 0.9051, 0.5938, 0.9051, 0.625, 0.9051, 0.1875, 0.9051, 0.1875, 0.9051, 0.1562, 0.9051, 0.1562, 0.9051, 0.5938, 0.9051, 0.5625, 0.9051, 0.5625, 0.9051, 0.5938, 0.9051, 1.0, 0.9051, 0.9688, 0.9051, 0.9688, 0.9051, 1.0, 0.9051, 0.1562, 0.9051, 0.1562, 0.9051, 0.125, 0.9051, 0.125, 0.9051, 0.5625, 0.9051, 0.5312, 0.9051, 0.5312, 0.9051, 0.5625, 0.9051, 0.0, 0.8613, 0.03125, 0.8613, 0.03125, 0.9051, 0.0, 0.9051, 0.03125, 0.8613, 0.0625, 0.8613, 0.0625, 0.9051, 0.03125, 0.9051, 0.0625, 0.8613, 0.09375, 0.8613, 0.09375, 0.9051, 0.0625, 0.9051, 0.09375, 0.8613, 0.125, 0.8613, 0.125, 0.9051, 0.09375, 0.9051, 0.125, 0.8613, 0.1562, 0.8613, 0.1562, 0.9051, 0.125, 0.9051, 0.1562, 0.8613, 0.1875, 0.8613, 0.1875, 0.9051, 0.1562, 0.9051, 0.1875, 0.8613, 0.2188, 0.8613, 0.2188, 0.9051, 0.1875, 0.9051, 0.2188, 0.8613, 0.25, 0.8613, 0.25, 0.9051, 0.2188, 0.9051, 0.25, 0.8613, 0.2812, 0.8613, 0.2812, 0.9051, 0.25, 0.9051, 0.2812, 0.8613, 0.3125, 0.8613, 0.3125, 0.9051, 0.2812, 0.9051, 0.3125, 0.8613, 0.3438, 0.8613, 0.3438, 0.9051, 0.3125, 0.9051, 0.3438, 0.8613, 0.375, 0.8613, 0.375, 0.9051, 0.3438, 0.9051, 0.375, 0.8613, 0.4062, 0.8613, 0.4062, 0.9051, 0.375, 0.9051, 0.4062, 0.8613, 0.4375, 0.8613, 0.4375, 0.9051, 0.4062, 0.9051, 0.4375, 0.8613, 0.4687, 0.8613, 0.4688, 0.9051, 0.4375, 0.9051, 0.4687, 0.8613, 0.5, 0.8613, 0.5, 0.9051, 0.4688, 0.9051, 0.5, 0.8613, 0.5312, 0.8613, 0.5312, 0.9051, 0.5, 0.9051, 0.5312, 0.8613, 0.5625, 0.8613, 0.5625, 0.9051, 0.5312, 0.9051, 0.5625, 0.8613, 0.5938, 0.8613, 0.5938, 0.9051, 0.5625, 0.9051, 0.5938, 0.8613, 0.625, 0.8613, 0.625, 0.9051, 0.5938, 0.9051, 0.625, 0.8613, 0.6562, 0.8613, 0.6562, 0.9051, 0.625, 0.9051, 0.6562, 0.8613, 0.6875, 0.8613, 0.6875, 0.9051, 0.6562, 0.9051, 0.6875, 0.8613, 0.7187, 0.8613, 0.7188, 0.9051, 0.6875, 0.9051, 0.7187, 0.8613, 0.75, 0.8613, 0.75, 0.9051, 0.7188, 0.9051, 0.75, 0.8613, 0.7812, 0.8613, 0.7812, 0.9051, 0.75, 0.9051, 0.7812, 0.8613, 0.8125, 0.8613, 0.8125, 0.9051, 0.7812, 0.9051, 0.8125, 0.8613, 0.8438, 0.8613, 0.8438, 0.9051, 0.8125, 0.9051, 0.8438, 0.8613, 0.875, 0.8613, 0.875, 0.9051, 0.8438, 0.9051, 0.875, 0.8613, 0.9062, 0.8613, 0.9062, 0.9051, 0.875, 0.9051, 0.9062, 0.8613, 0.9375, 0.8613, 0.9375, 0.9051, 0.9062, 0.9051, 0.9375, 0.8613, 0.9688, 0.8613, 0.9688, 0.9051, 0.9375, 0.9051, 0.9688, 0.8613, 1.0, 0.8613, 1.0, 0.9051, 0.9688, 0.9051, 0.1451, 0.5018, 0.1403, 0.5041, 0.1359, 0.5072, 0.1322, 0.5109, 0.1291, 0.5153, 0.1268, 0.5201, 0.1255, 0.5253, 0.159, 0.5385, 0.1597, 0.537, 0.1608, 0.5358, 0.162, 0.5347, 0.1635, 0.534, 0.165, 0.5335, 0.1556, 0.5, 0.1503, 0.5005, 0.165, 0.5335, 0.1667, 0.5333, 0.1683, 0.5335, 0.1699, 0.534, 0.1713, 0.5347, 0.1726, 0.5358, 0.1736, 0.537, 0.1744, 0.5385, 0.1748, 0.54, 0.175, 0.5417, 0.1748, 0.5433, 0.1744, 0.5449, 0.1736, 0.5463, 0.1726, 0.5476, 0.1713, 0.5486, 0.1699, 0.5494, 0.1683, 0.5498, 0.1667, 0.55, 0.165, 0.5498, 0.1635, 0.5494, 0.162, 0.5486, 0.1608, 0.5476, 0.1597, 0.5463, 0.159, 0.5449, 0.1585, 0.5433, 0.1583, 0.5417, 0.1585, 0.54, 0.159, 0.5385, 0.1255, 0.5253, 0.125, 0.5306, 0.125, 0.75, 0.375, 0.75, 0.375, 0.5, 0.1556, 0.5, 0.625, 0.625, 0.6875, 0.6875, 0.6875, 0.6875, 0.625, 0.625, 0.836, 0.5283, 0.8385, 0.5291, 0.8409, 0.5303, 0.843, 0.532, 0.8447, 0.5341, 0.8459, 0.5365, 0.8467, 0.539, 0.8469, 0.5417, 0.8467, 0.5443, 0.8459, 0.5469, 0.8447, 0.5492, 0.843, 0.5513, 0.8409, 0.553, 0.8385, 0.5542, 0.836, 0.555, 0.875, 0.75, 0.875, 0.5306, 0.8745, 0.5253, 0.8732, 0.5201, 0.8709, 0.5153, 0.8678, 0.5109, 0.8641, 0.5072, 0.8597, 0.5041, 0.8549, 0.5018, 0.8497, 0.5005, 0.8444, 0.5, 0.375, 0.0, 0.375, 0.2194, 0.625, 0.2194, 0.625, 0.0, 0.625, 0.2806, 0.625, 0.2753, 0.375, 0.2753, 0.375, 0.2806, 0.625, 0.2753, 0.625, 0.2701, 0.375, 0.2701, 0.375, 0.2753, 0.625, 0.2701, 0.625, 0.2653, 0.375, 0.2653, 0.375, 0.2701, 0.625, 0.2653, 0.625, 0.2609, 0.375, 0.2609, 0.375, 0.2653, 0.625, 0.2609, 0.625, 0.2391, 0.375, 0.2391, 0.375, 0.2609, 0.625, 0.2391, 0.625, 0.2347, 0.375, 0.2347, 0.375, 0.2391, 0.625, 0.2347, 0.625, 0.2299, 0.375, 0.2299, 0.375, 0.2347, 0.625, 0.2299, 0.625, 0.2247, 0.375, 0.2247, 0.375, 0.2299, 0.625, 0.2247, 0.625, 0.2194, 0.375, 0.2194, 0.375, 0.2247, 0.375, 0.2806, 0.375, 0.5, 0.625, 0.5, 0.625, 0.2806, 0.9688, 0.9051, 0.9375, 0.9051, 0.9375, 0.9051, 0.9688, 0.9051, 0.125, 0.9051, 0.125, 0.9051, 0.09375, 0.9051, 0.09375, 0.9051, 0.5312, 0.9051, 0.5, 0.9051, 0.5, 0.9051, 0.5312, 0.9051, 0.9375, 0.9051, 0.9062, 0.9051, 0.9062, 0.9051, 0.9375, 0.9051, 0.09375, 0.9051, 0.09375, 0.9051, 0.0625, 0.9051, 0.0625, 0.9051, 0.5, 0.9051, 0.5, 0.9051, 0.4688, 0.9051, 0.4688, 0.9051, 0.9062, 0.9051, 0.875, 0.9051, 0.875, 0.9051, 0.9062, 0.9051, 0.0625, 0.9051, 0.0625, 0.9051, 0.03125, 0.9051, 0.03125, 0.9051, 0.4688, 0.9051, 0.4687, 0.9051, 0.4375, 0.9051, 0.4375, 0.9051, 0.875, 0.9051, 0.8438, 0.9051, 0.8438, 0.9051, 0.875, 0.9051, 0.03125, 0.9051, 0.03125, 0.9051, -1.972e-07, 0.9051, 0.0, 0.9051, 0.4375, 0.9051, 0.4062, 0.9051, 0.4062, 0.9051, 0.4375, 0.9051, 0.8438, 0.9051, 0.8125, 0.9051, 0.8125, 0.9051, 0.8438, 0.9051, 0.4062, 0.9051, 0.375, 0.9051, 0.375, 0.9051, 0.4062, 0.9051, 0.8125, 0.9051, 0.7812, 0.9051, 0.7812, 0.9051, 0.8125, 0.9051, 0.375, 0.9051, 0.3438, 0.9051, 0.3438, 0.9051, 0.375, 0.9051, 0.7812, 0.9051, 0.75, 0.9051, 0.75, 0.9051, 0.7812, 0.9051, 0.3438, 0.9051, 0.3125, 0.9051, 0.3125, 0.9051, 0.3438, 0.9051, 0.75, 0.9051, 0.75, 0.9051, 0.7188, 0.9051, 0.7188, 0.9051, 0.3125, 0.9051, 0.3125, 0.9051, 0.2812, 0.9051, 0.2812, 0.9051, 0.7188, 0.9051, 0.7188, 0.9051, 0.6875, 0.9051, 0.6875, 0.9051, 0.2812, 0.9051, 0.2812, 0.9051, 0.25, 0.9051, 0.25, 0.9051, 0.6875, 0.9051, 0.6562, 0.9051, 0.6562, 0.9051, 0.6875, 0.9051, 0.25, 0.9051, 0.2188, 0.9051, 0.2188, 0.9051, 0.25, 0.9051, 0.6562, 0.9051, 0.625, 0.9051, 0.625, 0.9051, 0.6562, 0.9051, 0.2188, 0.9051, 0.1875, 0.9051, 0.1875, 0.9051, 0.2188, 0.9051, 0.625, 0.9051, 0.5938, 0.9051, 0.5938, 0.9051, 0.625, 0.9051, 0.1875, 0.9051, 0.1875, 0.9051, 0.1562, 0.9051, 0.1562, 0.9051, 0.5938, 0.9051, 0.5625, 0.9051, 0.5625, 0.9051, 0.5938, 0.9051, 1.0, 0.9051, 0.9688, 0.9051, 0.9688, 0.9051, 1.0, 0.9051, 0.1562, 0.9051, 0.1562, 0.9051, 0.125, 0.9051, 0.125, 0.9051, 0.5625, 0.9051, 0.5312, 0.9051, 0.5312, 0.9051, 0.5625, 0.9051, 0.0, 0.8613, 0.03125, 0.8613, 0.03125, 0.9051, 0.0, 0.9051, 0.03125, 0.8613, 0.0625, 0.8613, 0.0625, 0.9051, 0.03125, 0.9051, 0.0625, 0.8613, 0.09375, 0.8613, 0.09375, 0.9051, 0.0625, 0.9051, 0.09375, 0.8613, 0.125, 0.8613, 0.125, 0.9051, 0.09375, 0.9051, 0.125, 0.8613, 0.1562, 0.8613, 0.1562, 0.9051, 0.125, 0.9051, 0.1562, 0.8613, 0.1875, 0.8613, 0.1875, 0.9051, 0.1562, 0.9051, 0.1875, 0.8613, 0.2188, 0.8613, 0.2188, 0.9051, 0.1875, 0.9051, 0.2188, 0.8613, 0.25, 0.8613, 0.25, 0.9051, 0.2188, 0.9051, 0.25, 0.8613, 0.2812, 0.8613, 0.2812, 0.9051, 0.25, 0.9051, 0.2812, 0.8613, 0.3125, 0.8613, 0.3125, 0.9051, 0.2812, 0.9051, 0.3125, 0.8613, 0.3438, 0.8613, 0.3438, 0.9051, 0.3125, 0.9051, 0.3438, 0.8613, 0.375, 0.8613, 0.375, 0.9051, 0.3438, 0.9051, 0.375, 0.8613, 0.4062, 0.8613, 0.4062, 0.9051, 0.375, 0.9051, 0.4062, 0.8613, 0.4375, 0.8613, 0.4375, 0.9051, 0.4062, 0.9051, 0.4375, 0.8613, 0.4687, 0.8613, 0.4688, 0.9051, 0.4375, 0.9051, 0.4687, 0.8613, 0.5, 0.8613, 0.5, 0.9051, 0.4688, 0.9051, 0.5, 0.8613, 0.5312, 0.8613, 0.5312, 0.9051, 0.5, 0.9051, 0.5312, 0.8613, 0.5625, 0.8613, 0.5625, 0.9051, 0.5312, 0.9051, 0.5625, 0.8613, 0.5938, 0.8613, 0.5938, 0.9051, 0.5625, 0.9051, 0.5938, 0.8613, 0.625, 0.8613, 0.625, 0.9051, 0.5938, 0.9051, 0.625, 0.8613, 0.6562, 0.8613, 0.6562, 0.9051, 0.625, 0.9051, 0.6562, 0.8613, 0.6875, 0.8613, 0.6875, 0.9051, 0.6562, 0.9051, 0.6875, 0.8613, 0.7187, 0.8613, 0.7188, 0.9051, 0.6875, 0.9051, 0.7187, 0.8613, 0.75, 0.8613, 0.75, 0.9051, 0.7188, 0.9051, 0.75, 0.8613, 0.7812, 0.8613, 0.7812, 0.9051, 0.75, 0.9051, 0.7812, 0.8613, 0.8125, 0.8613, 0.8125, 0.9051, 0.7812, 0.9051, 0.8125, 0.8613, 0.8438, 0.8613, 0.8438, 0.9051, 0.8125, 0.9051, 0.8438, 0.8613, 0.875, 0.8613, 0.875, 0.9051, 0.8438, 0.9051, 0.875, 0.8613, 0.9062, 0.8613, 0.9062, 0.9051, 0.875, 0.9051, 0.9062, 0.8613, 0.9375, 0.8613, 0.9375, 0.9051, 0.9062, 0.9051, 0.9375, 0.8613, 0.9688, 0.8613, 0.9688, 0.9051, 0.9375, 0.9051, 0.9688, 0.8613, 1.0, 0.8613, 1.0, 0.9051, 0.9688, 0.9051, 0.1451, 0.5018, 0.1503, 0.5005, 0.1556, 0.5, 0.165, 0.5335, 0.1635, 0.534, 0.162, 0.5347, 0.1608, 0.5358, 0.1597, 0.537, 0.159, 0.5385, 0.1255, 0.5253, 0.1268, 0.5201, 0.1291, 0.5153, 0.1322, 0.5109, 0.1359, 0.5072, 0.1403, 0.5041, 0.165, 0.5335, 0.1556, 0.5, 0.375, 0.5, 0.375, 0.75, 0.125, 0.75, 0.125, 0.5306, 0.1255, 0.5253, 0.159, 0.5385, 0.1585, 0.54, 0.1583, 0.5417, 0.1585, 0.5433, 0.159, 0.5449, 0.1597, 0.5463, 0.1608, 0.5476, 0.162, 0.5486, 0.1635, 0.5494, 0.165, 0.5498, 0.1667, 0.55, 0.1683, 0.5498, 0.1699, 0.5494, 0.1713, 0.5486, 0.1726, 0.5476, 0.1736, 0.5463, 0.1744, 0.5449, 0.1748, 0.5433, 0.175, 0.5417, 0.1748, 0.54, 0.1744, 0.5385, 0.1736, 0.537, 0.1726, 0.5358, 0.1713, 0.5347, 0.1699, 0.534, 0.1683, 0.5335, 0.1667, 0.5333, 0.6875, 0.6875, 0.625, 0.625, 0.625, 0.625, 0.6875, 0.6875, 0.836, 0.5283, 0.8444, 0.5, 0.8497, 0.5005, 0.8549, 0.5018, 0.8597, 0.5041, 0.8641, 0.5072, 0.8678, 0.5109, 0.8709, 0.5153, 0.8732, 0.5201, 0.8745, 0.5253, 0.875, 0.5306, 0.875, 0.75, 0.836, 0.555, 0.8385, 0.5542, 0.8409, 0.553, 0.843, 0.5513, 0.8447, 0.5492, 0.8459, 0.5469, 0.8467, 0.5443, 0.8469, 0.5417, 0.8467, 0.539, 0.8459, 0.5365, 0.8447, 0.5341, 0.843, 0.532, 0.8409, 0.5303, 0.8385, 0.5291, 0.375, 0.0, 0.625, 0.0, 0.625, 0.2194, 0.375, 0.2194, 0.625, 0.2806, 0.375, 0.2806, 0.375, 0.2753, 0.625, 0.2753, 0.625, 0.2753, 0.375, 0.2753, 0.375, 0.2701, 0.625, 0.2701, 0.625, 0.2701, 0.375, 0.2701, 0.375, 0.2653, 0.625, 0.2653, 0.625, 0.2653, 0.375, 0.2653, 0.375, 0.2609, 0.625, 0.2609, 0.625, 0.2609, 0.375, 0.2609, 0.375, 0.2391, 0.625, 0.2391, 0.625, 0.2391, 0.375, 0.2391, 0.375, 0.2347, 0.625, 0.2347, 0.625, 0.2347, 0.375, 0.2347, 0.375, 0.2299, 0.625, 0.2299, 0.625, 0.2299, 0.375, 0.2299, 0.375, 0.2247, 0.625, 0.2247, 0.625, 0.2247, 0.375, 0.2247, 0.375, 0.2194, 0.625, 0.2194, 0.375, 0.2806, 0.625, 0.2806, 0.625, 0.5, 0.375, 0.5, 0.9688, 0.9051, 0.9688, 0.9051, 0.9375, 0.9051, 0.9375, 0.9051, 0.125, 0.9051, 0.09375, 0.9051, 0.09375, 0.9051, 0.125, 0.9051, 0.5312, 0.9051, 0.5312, 0.9051, 0.5, 0.9051, 0.5, 0.9051, 0.9375, 0.9051, 0.9375, 0.9051, 0.9062, 0.9051, 0.9062, 0.9051, 0.09375, 0.9051, 0.0625, 0.9051, 0.0625, 0.9051, 0.09375, 0.9051, 0.5, 0.9051, 0.4688, 0.9051, 0.4688, 0.9051, 0.5, 0.9051, 0.9062, 0.9051, 0.9062, 0.9051, 0.875, 0.9051, 0.875, 0.9051, 0.0625, 0.9051, 0.03125, 0.9051, 0.03125, 0.9051, 0.0625, 0.9051, 0.4688, 0.9051, 0.4375, 0.9051, 0.4375, 0.9051, 0.4687, 0.9051, 0.875, 0.9051, 0.875, 0.9051, 0.8438, 0.9051, 0.8438, 0.9051, 0.03125, 0.9051, 0.0, 0.9051, -1.972e-07, 0.9051, 0.03125, 0.9051, 0.4375, 0.9051, 0.4375, 0.9051, 0.4062, 0.9051, 0.4062, 0.9051, 0.8438, 0.9051, 0.8438, 0.9051, 0.8125, 0.9051, 0.8125, 0.9051, 0.4062, 0.9051, 0.4062, 0.9051, 0.375, 0.9051, 0.375, 0.9051, 0.8125, 0.9051, 0.8125, 0.9051, 0.7812, 0.9051, 0.7812, 0.9051, 0.375, 0.9051, 0.375, 0.9051, 0.3438, 0.9051, 0.3438, 0.9051, 0.7812, 0.9051, 0.7812, 0.9051, 0.75, 0.9051, 0.75, 0.9051, 0.3438, 0.9051, 0.3438, 0.9051, 0.3125, 0.9051, 0.3125, 0.9051, 0.75, 0.9051, 0.7188, 0.9051, 0.7188, 0.9051, 0.75, 0.9051, 0.3125, 0.9051, 0.2812, 0.9051, 0.2812, 0.9051, 0.3125, 0.9051, 0.7188, 0.9051, 0.6875, 0.9051, 0.6875, 0.9051, 0.7188, 0.9051, 0.2812, 0.9051, 0.25, 0.9051, 0.25, 0.9051, 0.2812, 0.9051, 0.6875, 0.9051, 0.6875, 0.9051, 0.6562, 0.9051, 0.6562, 0.9051, 0.25, 0.9051, 0.25, 0.9051, 0.2188, 0.9051, 0.2188, 0.9051, 0.6562, 0.9051, 0.6562, 0.9051, 0.625, 0.9051, 0.625, 0.9051, 0.2188, 0.9051, 0.2188, 0.9051, 0.1875, 0.9051, 0.1875, 0.9051, 0.625, 0.9051, 0.625, 0.9051, 0.5938, 0.9051, 0.5938, 0.9051, 0.1875, 0.9051, 0.1562, 0.9051, 0.1562, 0.9051, 0.1875, 0.9051, 0.5938, 0.9051, 0.5938, 0.9051, 0.5625, 0.9051, 0.5625, 0.9051, 1.0, 0.9051, 1.0, 0.9051, 0.9688, 0.9051, 0.9688, 0.9051, 0.1562, 0.9051, 0.125, 0.9051, 0.125, 0.9051, 0.1562, 0.9051, 0.5625, 0.9051, 0.5625, 0.9051, 0.5312, 0.9051, 0.5312, 0.9051, 0.0, 0.8613, 0.0, 0.9051, 0.03125, 0.9051, 0.03125, 0.8613, 0.03125, 0.8613, 0.03125, 0.9051, 0.0625, 0.9051, 0.0625, 0.8613, 0.0625, 0.8613, 0.0625, 0.9051, 0.09375, 0.9051, 0.09375, 0.8613, 0.09375, 0.8613, 0.09375, 0.9051, 0.125, 0.9051, 0.125, 0.8613, 0.125, 0.8613, 0.125, 0.9051, 0.1562, 0.9051, 0.1562, 0.8613, 0.1562, 0.8613, 0.1562, 0.9051, 0.1875, 0.9051, 0.1875, 0.8613, 0.1875, 0.8613, 0.1875, 0.9051, 0.2188, 0.9051, 0.2188, 0.8613, 0.2188, 0.8613, 0.2188, 0.9051, 0.25, 0.9051, 0.25, 0.8613, 0.25, 0.8613, 0.25, 0.9051, 0.2812, 0.9051, 0.2812, 0.8613, 0.2812, 0.8613, 0.2812, 0.9051, 0.3125, 0.9051, 0.3125, 0.8613, 0.3125, 0.8613, 0.3125, 0.9051, 0.3438, 0.9051, 0.3438, 0.8613, 0.3438, 0.8613, 0.3438, 0.9051, 0.375, 0.9051, 0.375, 0.8613, 0.375, 0.8613, 0.375, 0.9051, 0.4062, 0.9051, 0.4062, 0.8613, 0.4062, 0.8613, 0.4062, 0.9051, 0.4375, 0.9051, 0.4375, 0.8613, 0.4375, 0.8613, 0.4375, 0.9051, 0.4688, 0.9051, 0.4687, 0.8613, 0.4687, 0.8613, 0.4688, 0.9051, 0.5, 0.9051, 0.5, 0.8613, 0.5, 0.8613, 0.5, 0.9051, 0.5312, 0.9051, 0.5312, 0.8613, 0.5312, 0.8613, 0.5312, 0.9051, 0.5625, 0.9051, 0.5625, 0.8613, 0.5625, 0.8613, 0.5625, 0.9051, 0.5938, 0.9051, 0.5938, 0.8613, 0.5938, 0.8613, 0.5938, 0.9051, 0.625, 0.9051, 0.625, 0.8613, 0.625, 0.8613, 0.625, 0.9051, 0.6562, 0.9051, 0.6562, 0.8613, 0.6562, 0.8613, 0.6562, 0.9051, 0.6875, 0.9051, 0.6875, 0.8613, 0.6875, 0.8613, 0.6875, 0.9051, 0.7188, 0.9051, 0.7187, 0.8613, 0.7187, 0.8613, 0.7188, 0.9051, 0.75, 0.9051, 0.75, 0.8613, 0.75, 0.8613, 0.75, 0.9051, 0.7812, 0.9051, 0.7812, 0.8613, 0.7812, 0.8613, 0.7812, 0.9051, 0.8125, 0.9051, 0.8125, 0.8613, 0.8125, 0.8613, 0.8125, 0.9051, 0.8438, 0.9051, 0.8438, 0.8613, 0.8438, 0.8613, 0.8438, 0.9051, 0.875, 0.9051, 0.875, 0.8613, 0.875, 0.8613, 0.875, 0.9051, 0.9062, 0.9051, 0.9062, 0.8613, 0.9062, 0.8613, 0.9062, 0.9051, 0.9375, 0.9051, 0.9375, 0.8613, 0.9375, 0.8613, 0.9375, 0.9051, 0.9688, 0.9051, 0.9688, 0.8613, 0.9688, 0.8613, 0.9688, 0.9051, 1.0, 0.9051, 1.0, 0.8613, 0.836, 0.555, 0.875, 0.75, 0.75, 0.75, 0.6875, 0.6875, 0.625, 0.625, 0.625, 0.5, 0.8444, 0.5, 0.836, 0.5283, 0.8333, 0.5281, 0.8307, 0.5283, 0.8281, 0.5291, 0.8258, 0.5303, 0.8237, 0.532, 0.822, 0.5341, 0.8208, 0.5365, 0.82, 0.539, 0.8197, 0.5417, 0.82, 0.5443, 0.8208, 0.5469, 0.822, 0.5492, 0.8237, 0.5513, 0.8258, 0.553, 0.8281, 0.5542, 0.8307, 0.555, 0.8333, 0.5553, 0.836, 0.555, 0.8333, 0.5553, 0.8307, 0.555, 0.8281, 0.5542, 0.8258, 0.553, 0.8237, 0.5513, 0.822, 0.5492, 0.8208, 0.5469, 0.82, 0.5443, 0.8197, 0.5417, 0.82, 0.539, 0.8208, 0.5365, 0.822, 0.5341, 0.8237, 0.532, 0.8258, 0.5303, 0.8281, 0.5291, 0.8307, 0.5283, 0.8333, 0.5281, 0.836, 0.5283, 0.8444, 0.5, 0.625, 0.5, 0.625, 0.625, 0.6875, 0.6875, 0.75, 0.75, 0.875, 0.75, 0.836, 0.555, 0.8333, 0.5553, 0.8307, 0.555, 0.8281, 0.5542, 0.8258, 0.553, 0.8237, 0.5513, 0.822, 0.5492, 0.8208, 0.5469, 0.82, 0.5443, 0.8197, 0.5417, 0.82, 0.539, 0.8208, 0.5365, 0.822, 0.5341, 0.8237, 0.532, 0.8258, 0.5303, 0.8281, 0.5291, 0.8307, 0.5283, 0.8333, 0.5281, 0.836, 0.5283, 0.8444, 0.5, 0.625, 0.5, 0.625, 0.625, 0.75, 0.75, 0.875, 0.75, 0.836, 0.555, 0.875, 0.75, 0.75, 0.75, 0.625, 0.625, 0.625, 0.5, 0.8444, 0.5, 0.836, 0.5283, 0.8333, 0.5281, 0.8307, 0.5283, 0.8281, 0.5291, 0.8258, 0.5303, 0.8237, 0.532, 0.822, 0.5341, 0.8208, 0.5365, 0.82, 0.539, 0.8197, 0.5417, 0.82, 0.5443, 0.8208, 0.5469, 0.822, 0.5492, 0.8237, 0.5513, 0.8258, 0.553, 0.8281, 0.5542, 0.8307, 0.555, 0.8333, 0.5553, 0.625, 0.875, 0.625, 0.75, 0.625, 0.75, 0.625, 0.875, 0.625, 0.75, 0.625, 0.875, 0.625, 0.875, 0.625, 0.75, 0.6875, 0.6875, 0.75, 0.75, 0.75, 0.75, 0.6875, 0.6875, 0.75, 0.75, 0.6875, 0.6875, 0.6875, 0.6875, 0.75, 0.75])
me_cube.materials.append(mat_material)
me_cube.use_mirror_vertex_groups = False
me_cube.update()
me_cube_003 = bpy.data.meshes.new('Cube.003')
me_cube_003.from_pydata([(-2.89, 4.25, 0.0), (1.63, -4.488, 0.0), (2.89, 4.25, 0.0), (-1.63, -4.488, 0.0), (-1.838, -4.488, 0.7702), (-3.108, 4.25, 0.7702), (3.108, 4.25, 0.7702), (1.838, -4.488, 0.7702), (-1.956, -4.488, 0.0), (-3.467, 4.25, 0.0), (3.467, 4.25, 0.0), (1.956, -4.488, 0.0), (-2.205, -4.488, 0.7702), (-3.728, 4.25, 0.7702), (3.728, 4.25, 0.7702), (2.205, -4.488, 0.7702), (-3.132, 4.163, 1.191), (-1.862, -4.575, 1.191), (3.083, 4.163, 1.191), (1.814, -4.575, 1.191), (-2.229, -4.575, 1.191), (-3.752, 4.163, 1.191), (3.703, 4.163, 1.191), (2.18, -4.575, 1.191), (-4.768e-07, -3.575, 0.9107), (-0.03902, -3.579, 0.9107), (-0.07654, -3.591, 0.9107), (-0.1111, -3.609, 0.9107), (-0.1414, -3.634, 0.9107), (-0.1663, -3.664, 0.9107), (-0.1848, -3.699, 0.9107), (-0.1962, -3.736, 0.9107), (-0.2, -3.775, 0.9107), (-0.1962, -3.814, 0.9107), (-0.1848, -3.852, 0.9107), (-0.1663, -3.887, 0.9107), (-0.1414, -3.917, 0.9107), (-0.1111, -3.942, 0.9107), (-0.07654, -3.96, 0.9107), (-0.03902, -3.972, 0.9107), (-4.768e-07, -3.975, 0.9107), (0.03902, -3.972, 0.9107), (0.07654, -3.96, 0.9107), (0.1111, -3.942, 0.9107), (0.1414, -3.917, 0.9107), (0.1663, -3.887, 0.9107), (0.1848, -3.852, 0.9107), (0.1962, -3.814, 0.9107), (0.2, -3.775, 0.9107), (0.1962, -3.736, 0.9107), (0.1848, -3.699, 0.9107), (0.1663, -3.664, 0.9107), (0.1414, -3.634, 0.9107), (0.1111, -3.609, 0.9107), (0.07654, -3.591, 0.9107), (0.03902, -3.579, 0.9107), (-0.2, -3.775, 1.191), (-0.1962, -3.814, 1.191), (-0.1962, -3.736, 1.191), (-0.1663, -3.887, 1.191), (-0.1663, -3.664, 1.191), (-0.1848, -3.852, 1.191), (-0.1848, -3.699, 1.191), (-0.1111, -3.942, 1.191), (-0.1111, -3.609, 1.191), (-4.768e-07, 3.425, 0.9107), (-0.03902, 3.421, 0.9107), (-0.03902, -3.972, 1.191), (-0.03902, -3.579, 1.191), (-0.07654, 3.409, 0.9107), (-0.07654, -3.96, 1.191), (-0.1111, 3.391, 0.9107), (-0.07654, -3.591, 1.191), (-0.1414, 3.366, 0.9107), (-0.1663, 3.336, 0.9107), (-3.793e-07, -3.975, 1.191), (-0.1414, -3.917, 1.191), (-0.1848, 3.301, 0.9107), (-0.1414, -3.634, 1.191), (-0.1962, 3.264, 0.9107), (0.03902, -3.972, 1.191), (-0.2, 3.225, 0.9107), (-0.1962, 3.186, 0.9107), (0.03902, -3.579, 1.191), (0.1111, -3.942, 1.191), (-0.1848, 3.148, 0.9107), (0.1111, -3.609, 1.191), (-0.1663, 3.113, 0.9107), (-0.1414, 3.083, 0.9107), (0.07654, -3.96, 1.191), (0.07654, -3.591, 1.191), (-0.1111, 3.058, 0.9107), (0.1663, -3.887, 1.191), (-0.07654, 3.04, 0.9107), (0.1663, -3.664, 1.191), (-0.03902, 3.028, 0.9107), (0.2, -3.775, 1.191), (-4.768e-07, 3.025, 0.9107), (0.03902, 3.028, 0.9107), (0.1962, -3.814, 1.191), (0.1962, -3.736, 1.191), (0.07654, 3.04, 0.9107), (0.1848, -3.852, 1.191), (0.1111, 3.058, 0.9107), (0.1848, -3.699, 1.191), (0.1414, 3.083, 0.9107), (0.1414, -3.917, 1.191), (0.1663, 3.113, 0.9107), (0.1414, -3.634, 1.191), (0.1848, 3.148, 0.9107), (-3.793e-07, -3.575, 1.191), (0.1962, 3.186, 0.9107), (-0.3454, -3.775, 0.7702), (0.2, 3.225, 0.9107), (0.1962, 3.264, 0.9107), (-0.3387, -3.843, 0.7702), (0.1848, 3.301, 0.9107), (-0.3387, -3.708, 0.7702), (-0.2872, -3.967, 0.7702), (0.1663, 3.336, 0.9107), (-0.3191, -3.643, 0.7702), (0.1414, 3.366, 0.9107), (-0.3191, -3.908, 0.7702), (0.1111, 3.391, 0.9107), (-0.2872, -3.584, 0.7702), (0.07654, 3.409, 0.9107), (0.03902, 3.421, 0.9107), (-0.1919, -4.063, 0.7702), (-0.2442, -3.531, 0.7702), (-0.06738, -3.437, 0.7702), (-0.06738, -4.114, 0.7702), (-0.1322, -3.456, 0.7702), (-0.1322, -4.094, 0.7702), (-0.1919, -3.488, 0.7702), (-0.2442, -4.02, 0.7702), (0.06738, -4.114, 0.7702), (0.06738, -3.437, 0.7702), (0.1919, -4.063, 0.7702), (0.1919, -3.488, 0.7702), (0.1322, -4.094, 0.7702), (0.1322, -3.456, 0.7702), (0.2872, -3.967, 0.7702), (0.2872, -3.584, 0.7702), (0.3454, -3.775, 0.7702), (0.3387, -3.708, 0.7702), (0.3387, -3.843, 0.7702), (0.3191, -3.643, 0.7702), (0.3191, -3.908, 0.7702), (0.2442, -3.531, 0.7702), (-2.5e-07, -4.121, 0.7702), (0.2442, -4.02, 0.7702), (-2.5e-07, -3.43, 0.7702), (-0.2, 3.225, 1.191), (-0.1962, 3.186, 1.191), (-0.1952, 3.267, 1.191), (-0.1962, 3.264, 1.191), (-0.1848, 3.148, 1.191), (-0.1663, 3.336, 1.191), (-0.1663, 3.113, 1.191), (-0.1848, 3.301, 1.191), (-0.1414, 3.083, 1.191), (-0.1111, 3.391, 1.191), (-0.03902, 3.028, 1.191), (-0.07654, 3.04, 1.191), (-0.03902, 3.421, 1.191), (-0.1111, 3.058, 1.191), (-0.07654, 3.409, 1.191), (-0.1414, 3.366, 1.191), (0.03902, 3.028, 1.191), (0.03902, 3.421, 1.191), (0.1111, 3.058, 1.191), (0.1111, 3.391, 1.191), (0.07654, 3.04, 1.191), (0.07654, 3.409, 1.191), (0.1663, 3.113, 1.191), (0.1663, 3.336, 1.191), (0.2, 3.225, 1.191), (0.1962, 3.264, 1.191), (0.1962, 3.186, 1.191), (0.1857, 3.298, 1.191), (0.1848, 3.301, 1.191), (0.1848, 3.148, 1.191), (0.1414, 3.366, 1.191), (0.1414, 3.083, 1.191), (-3.793e-07, 3.425, 1.191), (-3.793e-07, 3.025, 1.191), (-0.3454, 3.225, 0.7702), (-0.3387, 3.157, 0.7702), (-0.3387, 3.292, 0.7702), (-0.2872, 3.033, 0.7702), (-0.3191, 3.357, 0.7702), (-0.3191, 3.092, 0.7702), (-0.2872, 3.416, 0.7702), (-0.1919, 2.937, 0.7702), (-0.2442, 3.469, 0.7702), (-0.06738, 3.563, 0.7702), (-0.06738, 2.886, 0.7702), (-0.1322, 3.544, 0.7702), (-0.1322, 2.906, 0.7702), (-0.1919, 3.512, 0.7702), (-0.2442, 2.98, 0.7702), (0.06738, 2.886, 0.7702), (0.06738, 3.563, 0.7702), (0.1919, 2.937, 0.7702), (0.1919, 3.512, 0.7702), (0.1322, 2.906, 0.7702), (0.1322, 3.544, 0.7702), (0.2872, 3.033, 0.7702), (0.2872, 3.416, 0.7702), (0.3454, 3.225, 0.7702), (0.3387, 3.292, 0.7702), (0.3387, 3.157, 0.7702), (0.3191, 3.357, 0.7702), (0.3191, 3.092, 0.7702), (0.2442, 3.469, 0.7702), (0.2442, 2.98, 0.7702), (-2.5e-07, 3.57, 0.7702), (-2.5e-07, 2.879, 0.7702)], [], [(5, 13, 21, 16), (5, 0, 9, 13), (1, 2, 10, 11), (11, 10, 14, 15), (9, 8, 12, 13), (7, 1, 11, 15), (12, 4, 17, 20), (0, 3, 8, 9), (2, 6, 14, 10), (3, 4, 12, 8), (59, 61, 17, 19, 102, 92, 106, 84, 89, 80, 75, 67, 70, 63, 76), (155, 154, 16, 17, 61, 57, 56, 58, 62, 60, 78, 64, 72, 68, 110, 83, 90, 86, 108, 94, 104, 100, 96, 99, 102, 19, 18, 179, 177, 176, 178, 181, 174, 183, 170, 172, 168, 185, 162, 163, 165, 160, 158, 156, 153, 152), (180, 179, 18, 16, 154, 159, 157, 167, 161, 166, 164, 184, 169, 173, 171, 182, 175), (18, 19, 23, 22), (17, 16, 21, 20), (6, 5, 16, 18), (7, 15, 23, 19), (13, 12, 20, 21), (4, 7, 19, 17), (14, 6, 18, 22), (15, 14, 22, 23), (115, 122, 4, 5, 190, 188, 186, 187, 191, 189, 200, 193, 198, 196, 217, 201, 205, 203, 215, 207, 213, 211, 209, 210, 212, 6, 7, 147, 145, 143, 144, 146, 142, 148, 138, 140, 136, 151, 129, 131, 133, 128, 124, 120, 117, 112), (190, 5, 6, 212, 208, 214, 204, 206, 202, 216, 195, 197, 199, 194, 192), (141, 147, 7, 4, 122, 118, 134, 127, 132, 130, 149, 135, 139, 137, 150), (1, 7, 6, 2), (3, 0, 5, 4), (141, 45, 46, 147), (147, 46, 47, 145), (145, 47, 48, 143), (143, 48, 49, 144), (144, 49, 50, 146), (146, 50, 51, 142), (24, 25, 129, 151), (142, 51, 52, 148), (25, 26, 131, 129), (148, 52, 53, 138), (26, 27, 133, 131), (138, 53, 54, 140), (27, 28, 128, 133), (140, 54, 55, 136), (28, 29, 124, 128), (136, 55, 24, 151), (29, 30, 120, 124), (30, 31, 117, 120), (110, 24, 55, 83), (83, 55, 54, 90), (90, 54, 53, 86), (86, 53, 52, 108), (52, 51, 94, 108), (51, 50, 104, 94), (50, 49, 100, 104), (49, 48, 96, 100), (48, 47, 99, 96), (47, 46, 102, 99), (46, 45, 92, 102), (45, 44, 106, 92), (44, 43, 84, 106), (43, 42, 89, 84), (42, 41, 80, 89), (41, 40, 75, 80), (40, 39, 67, 75), (39, 38, 70, 67), (38, 37, 63, 70), (37, 36, 76, 63), (76, 36, 35, 59), (59, 35, 34, 61), (61, 34, 33, 57), (57, 33, 32, 56), (56, 32, 31, 58), (58, 31, 30, 62), (62, 30, 29, 60), (60, 29, 28, 78), (78, 28, 27, 64), (64, 27, 26, 72), (72, 26, 25, 68), (68, 25, 24, 110), (150, 44, 45, 141), (137, 43, 44, 150), (139, 42, 43, 137), (41, 42, 139, 135), (40, 41, 135, 149), (130, 39, 40, 149), (132, 38, 39, 130), (127, 37, 38, 132), (134, 36, 37, 127), (118, 35, 36, 134), (122, 34, 35, 118), (115, 33, 34, 122), (112, 32, 33, 115), (31, 32, 112, 117), (207, 107, 109, 213), (213, 109, 111, 211), (211, 111, 113, 209), (209, 113, 114, 210), (210, 114, 116, 212), (212, 116, 119, 208), (65, 66, 195, 216), (208, 119, 121, 214), (66, 69, 197, 195), (214, 121, 123, 204), (69, 71, 199, 197), (204, 123, 125, 206), (71, 73, 194, 199), (206, 125, 126, 202), (73, 74, 192, 194), (202, 126, 65, 216), (74, 77, 190, 192), (77, 79, 188, 190), (184, 65, 126, 169), (169, 126, 125, 173), (173, 125, 123, 171), (171, 123, 121, 182), (121, 119, 175, 182), (119, 116, 180, 175), (116, 114, 177, 179, 180), (114, 113, 176, 177), (113, 111, 178, 176), (111, 109, 181, 178), (109, 107, 174, 181), (107, 105, 183, 174), (105, 103, 170, 183), (103, 101, 172, 170), (101, 98, 168, 172), (98, 97, 185, 168), (97, 95, 162, 185), (95, 93, 163, 162), (93, 91, 165, 163), (91, 88, 160, 165), (160, 88, 87, 158), (158, 87, 85, 156), (156, 85, 82, 153), (153, 82, 81, 152), (152, 81, 79, 155), (155, 79, 77, 159, 154), (159, 77, 74, 157), (157, 74, 73, 167), (167, 73, 71, 161), (161, 71, 69, 166), (166, 69, 66, 164), (164, 66, 65, 184), (215, 105, 107, 207), (203, 103, 105, 215), (205, 101, 103, 203), (98, 101, 205, 201), (97, 98, 201, 217), (196, 95, 97, 217), (198, 93, 95, 196), (193, 91, 93, 198), (200, 88, 91, 193), (189, 87, 88, 200), (191, 85, 87, 189), (187, 82, 85, 191), (186, 81, 82, 187), (79, 81, 186, 188)])
_uv = me_cube_003.uv_layers.new(name='UVMap')
_uv.uv.foreach_set('vector', [0.0, 0.0, 0.0, 0.0, 0.0, 0.0, 0.0, 0.0, 0.0, 0.0, 0.0, 0.0, 0.0, 0.0, 0.0, 0.0, 0.0, 0.0, 0.0, 0.0, 0.0, 0.0, 0.0, 0.0, 0.6875, 0.6875, 0.75, 0.75, 0.75, 0.75, 0.6875, 0.6875, 0.75, 0.75, 0.6875, 0.6875, 0.6875, 0.6875, 0.75, 0.75, 0.0, 0.0, 0.0, 0.0, 0.0, 0.0, 0.0, 0.0, 0.0, 0.0, 0.0, 0.0, 0.0, 0.0, 0.0, 0.0, 0.0, 0.0, 0.0, 0.0, 0.0, 0.0, 0.0, 0.0, 0.0, 0.0, 0.0, 0.0, 0.0, 0.0, 0.0, 0.0, 0.0, 0.0, 0.0, 0.0, 0.0, 0.0, 0.0, 0.0, 0.6563, 0.6614, 0.6561, 0.6615, 0.625, 0.625, 0.6875, 0.6875, 0.6624, 0.6673, 0.662, 0.6667, 0.6615, 0.666, 0.6608, 0.6652, 0.6602, 0.6645, 0.6595, 0.6637, 0.6588, 0.6631, 0.6582, 0.6625, 0.6576, 0.662, 0.657, 0.6616, 0.6566, 0.6614, 0.6808, 0.7402, 0.6809, 0.7403, 0.625, 0.75, 0.625, 0.625, 0.6561, 0.6615, 0.656, 0.6617, 0.6561, 0.6621, 0.6563, 0.6626, 0.6566, 0.6632, 0.6571, 0.6638, 0.6576, 0.6645, 0.6582, 0.6653, 0.6589, 0.666, 0.6596, 0.6667, 0.6602, 0.6673, 0.6609, 0.6679, 0.6615, 0.6683, 0.662, 0.6687, 0.6625, 0.6689, 0.6628, 0.669, 0.663, 0.6689, 0.6631, 0.6687, 0.663, 0.6684, 0.6628, 0.6679, 0.6624, 0.6673, 0.6875, 0.6875, 0.75, 0.75, 0.6886, 0.7408, 0.6887, 0.7405, 0.6886, 0.7401, 0.6884, 0.7397, 0.688, 0.7393, 0.6876, 0.7389, 0.6869, 0.7386, 0.6863, 0.7383, 0.6855, 0.738, 0.6847, 0.7379, 0.6839, 0.7378, 0.6831, 0.7378, 0.6824, 0.7379, 0.6818, 0.7381, 0.6813, 0.7383, 0.6809, 0.7386, 0.6807, 0.739, 0.6806, 0.7394, 0.6806, 0.7398, 0.6886, 0.7409, 0.6886, 0.7408, 0.75, 0.75, 0.625, 0.75, 0.6809, 0.7403, 0.6812, 0.7406, 0.6817, 0.741, 0.6823, 0.7414, 0.683, 0.7417, 0.6838, 0.7419, 0.6845, 0.742, 0.6853, 0.7421, 0.6861, 0.7421, 0.6868, 0.742, 0.6874, 0.7418, 0.688, 0.7415, 0.6884, 0.7412, 0.75, 0.75, 0.6875, 0.6875, 0.6875, 0.6875, 0.75, 0.75, 0.6875, 0.6875, 0.75, 0.75, 0.75, 0.75, 0.6875, 0.6875, 0.0, 0.0, 0.0, 0.0, 0.0, 0.0, 0.0, 0.0, 0.0, 0.0, 0.0, 0.0, 0.0, 0.0, 0.0, 0.0, 0.75, 0.75, 0.6875, 0.6875, 0.6875, 0.6875, 0.75, 0.75, 0.0, 0.0, 0.0, 0.0, 0.0, 0.0, 0.0, 0.0, 0.0, 0.0, 0.0, 0.0, 0.0, 0.0, 0.0, 0.0, 0.6875, 0.6875, 0.75, 0.75, 0.75, 0.75, 0.6875, 0.6875, 0.0, 0.0, 0.0, 0.0, 0.0, 0.0, 0.0, 0.0, 0.0, 0.0, 0.0, 0.0, 0.0, 0.0, 0.0, 0.0, 0.0, 0.0, 0.0, 0.0, 0.0, 0.0, 0.0, 0.0, 0.0, 0.0, 0.0, 0.0, 0.0, 0.0, 0.0, 0.0, 0.0, 0.0, 0.0, 0.0, 0.0, 0.0, 0.0, 0.0, 0.0, 0.0, 0.0, 0.0, 0.0, 0.0, 0.0, 0.0, 0.0, 0.0, 0.0, 0.0, 0.0, 0.0, 0.0, 0.0, 0.0, 0.0, 0.0, 0.0, 0.0, 0.0, 0.0, 0.0, 0.0, 0.0, 0.0, 0.0, 0.0, 0.0, 0.0, 0.0, 0.0, 0.0, 0.0, 0.0, 0.0, 0.0, 0.0, 0.0, 0.0, 0.0, 0.0, 0.0, 0.0, 0.0, 0.0, 0.0, 0.0, 0.0, 0.0, 0.0, 0.0, 0.0, 0.0, 0.0, 0.0, 0.0, 0.0, 0.0, 0.0, 0.0, 0.0, 0.0, 0.0, 0.0, 0.0, 0.0, 0.0, 0.0, 0.0, 0.0, 0.0, 0.0, 0.0, 0.0, 0.0, 0.0, 0.0, 0.0, 0.0, 0.0, 0.0, 0.0, 0.0, 0.0, 0.0, 0.0, 0.0, 0.0, 0.0, 0.0, 0.0, 0.0, 0.0, 0.0, 0.0, 0.0, 0.0, 0.0, 0.0, 0.0, 0.0, 0.0, 0.0, 0.0, 0.0, 0.0, 0.0, 0.0, 0.0, 0.0, 0.0, 0.0, 0.0, 0.0, 0.0, 0.0, 0.0, 0.0, 0.0, 0.0, 0.0, 0.0, 0.0, 0.0, 0.0, 0.0, 0.3438, 0.75, 0.3438, 0.75, 0.3125, 0.75, 0.3125, 0.75, 0.3125, 0.75, 0.3125, 0.75, 0.2812, 0.75, 0.2812, 0.75, 0.2812, 0.75, 0.2812, 0.75, 0.25, 0.75, 0.25, 0.75, 0.25, 0.75, 0.25, 0.75, 0.2188, 0.75, 0.2188, 0.75, 0.2188, 0.75, 0.2188, 0.75, 0.1875, 0.75, 0.1875, 0.75, 0.1875, 0.75, 0.1875, 0.75, 0.1562, 0.75, 0.1562, 0.75, 1.0, 0.75, 0.9688, 0.75, 0.9688, 0.75, 1.0, 0.75, 0.1562, 0.75, 0.1562, 0.75, 0.125, 0.75, 0.125, 0.75, 0.9688, 0.75, 0.9375, 0.75, 0.9375, 0.75, 0.9688, 0.75, 0.125, 0.75, 0.125, 0.75, 0.09375, 0.75, 0.09375, 0.75, 0.9375, 0.75, 0.9062, 0.75, 0.9062, 0.75, 0.9375, 0.75, 0.09375, 0.75, 0.09375, 0.75, 0.0625, 0.75, 0.0625, 0.75, 0.9062, 0.75, 0.875, 0.75, 0.875, 0.75, 0.9062, 0.75, 0.0625, 0.75, 0.0625, 0.75, 0.03125, 0.75, 0.03125, 0.75, 0.875, 0.75, 0.8438, 0.75, 0.8438, 0.75, 0.875, 0.75, 0.03125, 0.75, 0.03125, 0.75, 0.0, 0.75, 0.0, 0.75, 0.8438, 0.75, 0.8125, 0.75, 0.8125, 0.75, 0.8438, 0.75, 0.8125, 0.75, 0.7812, 0.75, 0.7812, 0.75, 0.8125, 0.75, 0.0, 0.7295, 0.0, 0.75, 0.03125, 0.75, 0.03125, 0.7295, 0.03125, 0.7295, 0.03125, 0.75, 0.0625, 0.75, 0.0625, 0.7295, 0.0625, 0.7295, 0.0625, 0.75, 0.09375, 0.75, 0.09375, 0.7295, 0.09375, 0.7295, 0.09375, 0.75, 0.125, 0.75, 0.125, 0.7295, 0.125, 0.75, 0.1562, 0.75, 0.1562, 0.7295, 0.125, 0.7295, 0.1562, 0.75, 0.1875, 0.75, 0.1875, 0.7295, 0.1562, 0.7295, 0.1875, 0.75, 0.2188, 0.75, 0.2188, 0.7295, 0.1875, 0.7295, 0.2188, 0.75, 0.25, 0.75, 0.25, 0.7295, 0.2188, 0.7295, 0.25, 0.75, 0.2812, 0.75, 0.2812, 0.7295, 0.25, 0.7295, 0.2812, 0.75, 0.3125, 0.75, 0.3125, 0.7295, 0.2812, 0.7295, 0.3125, 0.75, 0.3438, 0.75, 0.3438, 0.7295, 0.3125, 0.7295, 0.3438, 0.75, 0.375, 0.75, 0.375, 0.7295, 0.3438, 0.7295, 0.375, 0.75, 0.4062, 0.75, 0.4062, 0.7295, 0.375, 0.7295, 0.4062, 0.75, 0.4375, 0.75, 0.4375, 0.7295, 0.4062, 0.7295, 0.4375, 0.75, 0.4688, 0.75, 0.4688, 0.7295, 0.4375, 0.7295, 0.4688, 0.75, 0.5, 0.75, 0.5, 0.7295, 0.4688, 0.7295, 0.5, 0.75, 0.5312, 0.75, 0.5312, 0.7295, 0.5, 0.7295, 0.5312, 0.75, 0.5625, 0.75, 0.5625, 0.7295, 0.5312, 0.7295, 0.5625, 0.75, 0.5938, 0.75, 0.5938, 0.7295, 0.5625, 0.7295, 0.5938, 0.75, 0.625, 0.75, 0.625, 0.7295, 0.5938, 0.7295, 0.625, 0.7295, 0.625, 0.75, 0.6562, 0.75, 0.6562, 0.7295, 0.6562, 0.7295, 0.6562, 0.75, 0.6875, 0.75, 0.6875, 0.7295, 0.6875, 0.7295, 0.6875, 0.75, 0.7188, 0.75, 0.7188, 0.7295, 0.7188, 0.7295, 0.7188, 0.75, 0.75, 0.75, 0.75, 0.7295, 0.75, 0.7295, 0.75, 0.75, 0.7812, 0.75, 0.7812, 0.7295, 0.7812, 0.7295, 0.7812, 0.75, 0.8125, 0.75, 0.8125, 0.7295, 0.8125, 0.7295, 0.8125, 0.75, 0.8438, 0.75, 0.8438, 0.7295, 0.8438, 0.7295, 0.8438, 0.75, 0.875, 0.75, 0.875, 0.7295, 0.875, 0.7295, 0.875, 0.75, 0.9062, 0.75, 0.9063, 0.7295, 0.9063, 0.7295, 0.9062, 0.75, 0.9375, 0.75, 0.9375, 0.7295, 0.9375, 0.7295, 0.9375, 0.75, 0.9688, 0.75, 0.9688, 0.7295, 0.9688, 0.7295, 0.9688, 0.75, 1.0, 0.75, 1.0, 0.7295, 0.375, 0.75, 0.375, 0.75, 0.3438, 0.75, 0.3438, 0.75, 0.4062, 0.75, 0.4062, 0.75, 0.375, 0.75, 0.375, 0.75, 0.4375, 0.75, 0.4375, 0.75, 0.4062, 0.75, 0.4062, 0.75, 0.4688, 0.75, 0.4375, 0.75, 0.4375, 0.75, 0.4688, 0.75, 0.5, 0.75, 0.4688, 0.75, 0.4688, 0.75, 0.5, 0.75, 0.5312, 0.75, 0.5312, 0.75, 0.5, 0.75, 0.5, 0.75, 0.5625, 0.75, 0.5625, 0.75, 0.5312, 0.75, 0.5312, 0.75, 0.5938, 0.75, 0.5938, 0.75, 0.5625, 0.75, 0.5625, 0.75, 0.625, 0.75, 0.625, 0.75, 0.5938, 0.75, 0.5938, 0.75, 0.6562, 0.75, 0.6562, 0.75, 0.625, 0.75, 0.625, 0.75, 0.6875, 0.75, 0.6875, 0.75, 0.6562, 0.75, 0.6562, 0.75, 0.7187, 0.75, 0.7188, 0.75, 0.6875, 0.75, 0.6875, 0.75, 0.75, 0.75, 0.75, 0.75, 0.7188, 0.75, 0.7187, 0.75, 0.7812, 0.75, 0.75, 0.75, 0.75, 0.75, 0.7812, 0.75, 0.3438, 0.75, 0.3438, 0.75, 0.3125, 0.75, 0.3125, 0.75, 0.3125, 0.75, 0.3125, 0.75, 0.2812, 0.75, 0.2812, 0.75, 0.2812, 0.75, 0.2812, 0.75, 0.25, 0.75, 0.25, 0.75, 0.25, 0.75, 0.25, 0.75, 0.2188, 0.75, 0.2188, 0.75, 0.2188, 0.75, 0.2188, 0.75, 0.1875, 0.75, 0.1875, 0.75, 0.1875, 0.75, 0.1875, 0.75, 0.1562, 0.75, 0.1562, 0.75, 1.0, 0.75, 0.9688, 0.75, 0.9688, 0.75, 1.0, 0.75, 0.1562, 0.75, 0.1562, 0.75, 0.125, 0.75, 0.125, 0.75, 0.9688, 0.75, 0.9375, 0.75, 0.9375, 0.75, 0.9688, 0.75, 0.125, 0.75, 0.125, 0.75, 0.09375, 0.75, 0.09375, 0.75, 0.9375, 0.75, 0.9062, 0.75, 0.9062, 0.75, 0.9375, 0.75, 0.09375, 0.75, 0.09375, 0.75, 0.0625, 0.75, 0.0625, 0.75, 0.9062, 0.75, 0.875, 0.75, 0.875, 0.75, 0.9062, 0.75, 0.0625, 0.75, 0.0625, 0.75, 0.03125, 0.75, 0.03125, 0.75, 0.875, 0.75, 0.8438, 0.75, 0.8438, 0.75, 0.875, 0.75, 0.03125, 0.75, 0.03125, 0.75, 0.0, 0.75, 0.0, 0.75, 0.8438, 0.75, 0.8125, 0.75, 0.8125, 0.75, 0.8438, 0.75, 0.8125, 0.75, 0.7812, 0.75, 0.7812, 0.75, 0.8125, 0.75, 0.0, 0.7295, 0.0, 0.75, 0.03125, 0.75, 0.03125, 0.7295, 0.03125, 0.7295, 0.03125, 0.75, 0.0625, 0.75, 0.0625, 0.7295, 0.0625, 0.7295, 0.0625, 0.75, 0.09375, 0.75, 0.09375, 0.7295, 0.09375, 0.7295, 0.09375, 0.75, 0.125, 0.75, 0.125, 0.7295, 0.125, 0.75, 0.1562, 0.75, 0.1562, 0.7295, 0.125, 0.7295, 0.1562, 0.75, 0.1875, 0.75, 0.1875, 0.7295, 0.1562, 0.7295, 0.1875, 0.75, 0.2188, 0.75, 0.2188, 0.7295, 0.1901, 0.7295, 0.1875, 0.7295, 0.2188, 0.75, 0.25, 0.75, 0.25, 0.7295, 0.2188, 0.7295, 0.25, 0.75, 0.2812, 0.75, 0.2812, 0.7295, 0.25, 0.7295, 0.2812, 0.75, 0.3125, 0.75, 0.3125, 0.7295, 0.2812, 0.7295, 0.3125, 0.75, 0.3438, 0.75, 0.3438, 0.7295, 0.3125, 0.7295, 0.3438, 0.75, 0.375, 0.75, 0.375, 0.7295, 0.3438, 0.7295, 0.375, 0.75, 0.4062, 0.75, 0.4062, 0.7295, 0.375, 0.7295, 0.4062, 0.75, 0.4375, 0.75, 0.4375, 0.7295, 0.4062, 0.7295, 0.4375, 0.75, 0.4688, 0.75, 0.4687, 0.7295, 0.4375, 0.7295, 0.4688, 0.75, 0.5, 0.75, 0.5, 0.7295, 0.4687, 0.7295, 0.5, 0.75, 0.5312, 0.75, 0.5312, 0.7295, 0.5, 0.7295, 0.5312, 0.75, 0.5625, 0.75, 0.5625, 0.7295, 0.5312, 0.7295, 0.5625, 0.75, 0.5938, 0.75, 0.5938, 0.7295, 0.5625, 0.7295, 0.5938, 0.75, 0.625, 0.75, 0.625, 0.7295, 0.5938, 0.7295, 0.625, 0.7295, 0.625, 0.75, 0.6562, 0.75, 0.6562, 0.7295, 0.6562, 0.7295, 0.6562, 0.75, 0.6875, 0.75, 0.6875, 0.7295, 0.6875, 0.7295, 0.6875, 0.75, 0.7188, 0.75, 0.7188, 0.7295, 0.7188, 0.7295, 0.7188, 0.75, 0.75, 0.75, 0.75, 0.7295, 0.75, 0.7295, 0.75, 0.75, 0.7812, 0.75, 0.7812, 0.7295, 0.7812, 0.7295, 0.7812, 0.75, 0.8125, 0.75, 0.8125, 0.7295, 0.7838, 0.7295, 0.8125, 0.7295, 0.8125, 0.75, 0.8438, 0.75, 0.8438, 0.7295, 0.8438, 0.7295, 0.8438, 0.75, 0.875, 0.75, 0.875, 0.7295, 0.875, 0.7295, 0.875, 0.75, 0.9062, 0.75, 0.9062, 0.7295, 0.9062, 0.7295, 0.9062, 0.75, 0.9375, 0.75, 0.9375, 0.7295, 0.9375, 0.7295, 0.9375, 0.75, 0.9688, 0.75, 0.9688, 0.7295, 0.9688, 0.7295, 0.9688, 0.75, 1.0, 0.75, 1.0, 0.7295, 0.375, 0.75, 0.375, 0.75, 0.3438, 0.75, 0.3438, 0.75, 0.4062, 0.75, 0.4062, 0.75, 0.375, 0.75, 0.375, 0.75, 0.4375, 0.75, 0.4375, 0.75, 0.4062, 0.75, 0.4062, 0.75, 0.4688, 0.75, 0.4375, 0.75, 0.4375, 0.75, 0.4688, 0.75, 0.5, 0.75, 0.4688, 0.75, 0.4688, 0.75, 0.5, 0.75, 0.5312, 0.75, 0.5312, 0.75, 0.5, 0.75, 0.5, 0.75, 0.5625, 0.75, 0.5625, 0.75, 0.5312, 0.75, 0.5312, 0.75, 0.5938, 0.75, 0.5938, 0.75, 0.5625, 0.75, 0.5625, 0.75, 0.625, 0.75, 0.625, 0.75, 0.5938, 0.75, 0.5938, 0.75, 0.6562, 0.75, 0.6562, 0.75, 0.625, 0.75, 0.625, 0.75, 0.6875, 0.75, 0.6875, 0.75, 0.6562, 0.75, 0.6562, 0.75, 0.7188, 0.75, 0.7188, 0.75, 0.6875, 0.75, 0.6875, 0.75, 0.75, 0.75, 0.75, 0.75, 0.7188, 0.75, 0.7188, 0.75, 0.7812, 0.75, 0.75, 0.75, 0.75, 0.75, 0.7812, 0.75])
me_cube_003.materials.append(mat_material)
me_cube_003.use_mirror_vertex_groups = False
me_cube_003.update()

# ---- objects
ob_monitor_part = bpy.data.objects.new('MONITOR PART', me_cube)
ob_wall_part = bpy.data.objects.new('WALL PART', me_cube_003)

# ---- transforms, parenting, visibility, modifiers, constraints
ob_monitor_part.location = (3.0, -3.0, 6.009)
ob_monitor_part.rotation_euler = (1.571, 1.571, 0.0)
ob_monitor_part.lock_rotations_4d = False
ob_monitor_part.empty_display_type = 'ARROWS'
ob_monitor_part.lineart.crease_threshold = 0.0
ob_wall_part.location = (14.28, -4.287, 3.75)
ob_wall_part.rotation_euler = (4.712, 1.571, 0.0)
ob_wall_part.lock_rotations_4d = False
ob_wall_part.empty_display_type = 'ARROWS'
ob_wall_part.lineart.crease_threshold = 0.0

# ---- collection membership
col_collection.objects.link(ob_monitor_part)
col_collection.objects.link(ob_wall_part)

# ---- scene / render settings (as saved in the file)
scene.frame_start = 1; scene.frame_end = 250; scene.frame_set(1)
scene.render.engine = 'BLENDER_EEVEE_NEXT'
scene.unit_settings.scale_length = 0.01
bpy.context.view_layer.update()

# ---- added for rendering (the .blend has no active camera and no usable light): camera, sun
cam_auto = bpy.data.cameras.new('AutoCamera')
cam_auto.lens = 50.0
cam_auto.sensor_width = 36.0
cam_auto.clip_end = 1000.0
ob_auto_camera = bpy.data.objects.new('AutoCamera', cam_auto)
scene.collection.objects.link(ob_auto_camera)
ob_auto_camera.location = (31.044, -31.1853, 24.5038)
ob_auto_camera.rotation_euler = (1.09748, -7.21219e-08, 0.694738)
scene.camera = ob_auto_camera
light_auto_sun = bpy.data.lights.new('AutoSun', 'SUN')
light_auto_sun.energy = 3.0
light_auto_sun.angle = 0.0523599
ob_auto_sun = bpy.data.objects.new('AutoSun', light_auto_sun)
scene.collection.objects.link(ob_auto_sun)
ob_auto_sun.rotation_euler = (0.872665, 0.174533, 0.523599)
bpy.context.view_layer.update()
